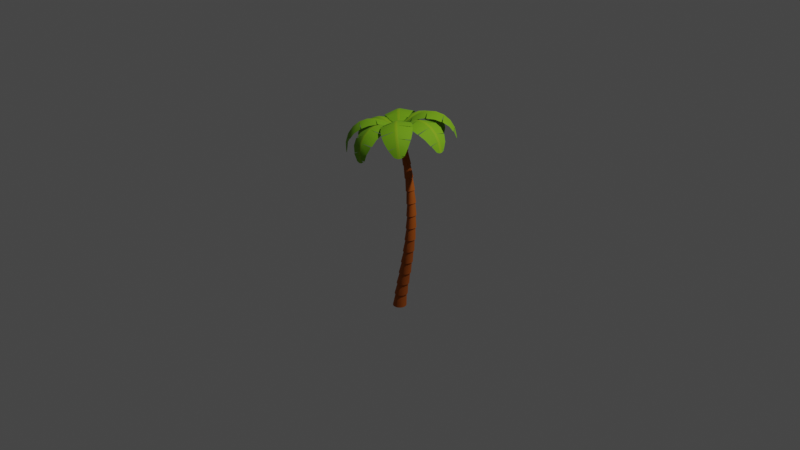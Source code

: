 # Source: palm-tree.blend  (saved by Blender 2.83.20; exported with 4.5.12 LTS)
import bpy
from mathutils import Matrix  # noqa: F401  (used for matrix-valued properties, if any)

bpy.ops.wm.read_factory_settings(use_empty=True)
scene = bpy.context.scene
scene.name = 'Scene'

# ---- collections
col_collection = bpy.data.collections.new('Collection'); scene.collection.children.link(col_collection)
col_palm_tree = bpy.data.collections.new('Palm Tree'); scene.collection.children.link(col_palm_tree)
col_leaves = bpy.data.collections.new('Leaves'); col_palm_tree.children.link(col_leaves)

# ---- materials (node trees are filled in below, after node groups)
mat_material_001 = bpy.data.materials.new('Material.001')
mat_material_001.use_transparent_shadow = False
mat_material_002 = bpy.data.materials.new('Material.002')
mat_material_002.use_transparent_shadow = False
mat_material_003 = bpy.data.materials.new('Material.003')
mat_material_003.use_transparent_shadow = False

# ---- node groups
ng_auto_smooth = bpy.data.node_groups.new('Auto Smooth', 'GeometryNodeTree')
_s = ng_auto_smooth.interface.new_socket(name='Geometry', in_out='OUTPUT', socket_type='NodeSocketGeometry')
_s = ng_auto_smooth.interface.new_socket(name='Geometry', in_out='INPUT', socket_type='NodeSocketGeometry')
_s = ng_auto_smooth.interface.new_socket(name='Angle', in_out='INPUT', socket_type='NodeSocketFloat')
_s.subtype = 'ANGLE'
_s.min_value = 0.0
_s.max_value = 3.142
ng_auto_smooth.is_modifier = True
_N = ng_auto_smooth.nodes; _L = ng_auto_smooth.links
n0 = _N.new('NodeGroupOutput'); n0.name = 'Group Output'; n0.location = (480, -100)
n1 = _N.new('NodeGroupInput'); n1.name = 'Group Input'; n1.location = (-420, -300)
n2 = _N.new('NodeGroupInput'); n2.name = 'Group Input.001'; n2.location = (-60, -100)
n3 = _N.new('GeometryNodeSetShadeSmooth'); n3.name = 'Set Shade Smooth'; n3.location = (120, -100)
n3.domain = 'EDGE'
n4 = _N.new('GeometryNodeSetShadeSmooth'); n4.name = 'Set Shade Smooth.001'; n4.location = (300, -100)
n5 = _N.new('GeometryNodeInputMeshEdgeAngle'); n5.name = 'Edge Angle'; n5.location = (-420, -220)
n6 = _N.new('GeometryNodeInputEdgeSmooth'); n6.name = 'Is Edge Smooth'; n6.location = (-60, -160)
n7 = _N.new('GeometryNodeInputShadeSmooth'); n7.name = 'Is Face Smooth'; n7.location = (-240, -340)
n8 = _N.new('FunctionNodeBooleanMath'); n8.name = 'Boolean Math'; n8.location = (-60, -220)
n9 = _N.new('FunctionNodeCompare'); n9.name = 'Compare'; n9.location = (-240, -180)
n9.operation = 'LESS_EQUAL'
_L.new(n5.outputs[0], n9.inputs[0])
_L.new(n4.outputs[0], n0.inputs[0])
_L.new(n1.outputs[1], n9.inputs[1])
_L.new(n9.outputs[0], n8.inputs[0])
_L.new(n7.outputs[0], n8.inputs[1])
_L.new(n2.outputs[0], n3.inputs[0])
_L.new(n6.outputs[0], n3.inputs[1])
_L.new(n3.outputs[0], n4.inputs[0])
_L.new(n8.outputs[0], n3.inputs[2])
n0.is_active_output = True

# ---- material node trees
mat_material_001.use_nodes = True; mat_material_001.node_tree.nodes.clear()
_N = mat_material_001.node_tree.nodes; _L = mat_material_001.node_tree.links
n0 = _N.new('ShaderNodeBsdfPrincipled'); n0.name = 'Principled BSDF'; n0.location = (10, 300)
n0.distribution = 'GGX'
n0.subsurface_method = 'BURLEY'
n0.inputs[0].default_value = (0.4109, 0.08994, 0.0, 1.0)
n0.inputs[2].default_value = 0.8212
n0.inputs[3].default_value = 1.45
n0.inputs[27].default_value = (0.0, 0.0, 0.0, 1.0)
n0.inputs[28].default_value = 1.0
n1 = _N.new('ShaderNodeOutputMaterial'); n1.name = 'Material Output'; n1.location = (300, 300)
_L.new(n0.outputs[0], n1.inputs[0])
n1.is_active_output = True
mat_material_002.use_nodes = True; mat_material_002.node_tree.nodes.clear()
_N = mat_material_002.node_tree.nodes; _L = mat_material_002.node_tree.links
n0 = _N.new('ShaderNodeBsdfPrincipled'); n0.name = 'Principled BSDF'; n0.location = (10, 300)
n0.distribution = 'GGX'
n0.subsurface_method = 'BURLEY'
n0.inputs[0].default_value = (0.1839, 0.4292, 0.001301, 1.0)
n0.inputs[2].default_value = 0.8333
n0.inputs[3].default_value = 1.45
n0.inputs[27].default_value = (0.0, 0.0, 0.0, 1.0)
n0.inputs[28].default_value = 1.0
n1 = _N.new('ShaderNodeOutputMaterial'); n1.name = 'Material Output'; n1.location = (300, 300)
_L.new(n0.outputs[0], n1.inputs[0])
n1.is_active_output = True
mat_material_003.use_nodes = True; mat_material_003.node_tree.nodes.clear()
_N = mat_material_003.node_tree.nodes; _L = mat_material_003.node_tree.links
n0 = _N.new('ShaderNodeBsdfPrincipled'); n0.name = 'Principled BSDF'; n0.location = (10, 300)
n0.distribution = 'GGX'
n0.subsurface_method = 'BURLEY'
n0.inputs[0].default_value = (0.2412, 0.448, 0.001085, 1.0)
n0.inputs[2].default_value = 0.7889
n0.inputs[3].default_value = 1.45
n0.inputs[27].default_value = (0.0, 0.0, 0.0, 1.0)
n0.inputs[28].default_value = 1.0
n1 = _N.new('ShaderNodeOutputMaterial'); n1.name = 'Material Output'; n1.location = (300, 300)
_L.new(n0.outputs[0], n1.inputs[0])
n1.is_active_output = True

# ---- world
world_world = bpy.data.worlds.new('World'); scene.world = world_world
world_world.use_nodes = True; world_world.node_tree.nodes.clear()
_N = world_world.node_tree.nodes; _L = world_world.node_tree.links
n0 = _N.new('ShaderNodeOutputWorld'); n0.name = 'World Output'; n0.location = (300, 300)
n1 = _N.new('ShaderNodeBackground'); n1.name = 'Background'; n1.location = (10, 300)
n1.inputs[0].default_value = (0.05088, 0.05088, 0.05088, 1.0)
_L.new(n1.outputs[0], n0.inputs[0])
n0.is_active_output = True
world_world.color = (0.05088, 0.05088, 0.05088)
world_world.use_sun_shadow = False
world_world.sun_shadow_jitter_overblur = 0.0

# ---- cameras
cam_camera = bpy.data.cameras.new('Camera')
cam_camera.clip_end = 100.0
cam_camera.ortho_scale = 7.314

# ---- lights
light_light = bpy.data.lights.new('Light', 'POINT')
light_light.transmission_factor = 0.0
light_light.energy = 1000.0
light_light.shadow_soft_size = 0.1
light_light.shadow_maximum_resolution = 0.006
light_light.use_absolute_resolution = True

# ---- meshes
me_cylinder_001 = bpy.data.meshes.new('Cylinder.001')
me_cylinder_001.from_pydata([(0.1146, 1.0, -1.0), (6.287e-08, 0.3481, 1.0), (0.4973, 0.9239, -0.9999), (0.1264, 0.3216, 1.003), (0.8217, 0.7071, -0.9998), (0.2335, 0.2461, 1.006), (1.038, 0.3827, -0.9997), (0.305, 0.1332, 1.007), (1.115, -4.371e-08, -0.9997), (0.3302, -9.677e-09, 1.008), (1.038, -0.3827, -0.9997), (0.305, -0.1332, 1.007), (0.8217, -0.7071, -0.9998), (0.2335, -0.2461, 1.006), (0.4973, -0.9239, -0.9999), (0.1264, -0.3216, 1.003), (0.1146, -1.0, -1.0), (1.127e-07, -0.3481, 1.0), (-0.2681, -0.9239, -1.0), (-0.1264, -0.3216, 0.997), (-0.5925, -0.7071, -1.0), (-0.2335, -0.2461, 0.9944), (-0.8093, -0.3827, -1.0), (-0.305, -0.1332, 0.9927), (-0.8854, 1.192e-08, -1.0), (-0.3302, 9.688e-09, 0.9921), (-0.8093, 0.3827, -1.0), (-0.305, 0.1332, 0.9927), (-0.5925, 0.7071, -1.0), (-0.2335, 0.2461, 0.9944), (-0.2681, 0.9239, -1.0), (-0.1264, 0.3216, 0.997), (0.4226, 0.9606, -0.85), (0.4134, 0.8104, -0.8539), (0.7926, 0.9255, -0.7159), (0.7817, 0.7811, -0.7199), (1.199, 0.8905, -0.5812), (1.188, 0.7517, -0.5852), (1.599, 0.8554, -0.4457), (1.589, 0.7224, -0.4497), (1.954, 0.8203, -0.3094), (1.945, 0.6931, -0.3134), (2.234, 0.7852, -0.1727), (2.227, 0.6638, -0.1767), (2.416, 0.7502, -0.03583), (2.412, 0.6344, -0.03984), (2.484, 0.7151, 0.1006), (2.484, 0.6051, 0.0966), (2.429, 0.68, 0.2361), (2.433, 0.5758, 0.2321), (2.251, 0.6449, 0.3701), (2.259, 0.5465, 0.3662), (1.955, 0.6099, 0.5025), (1.966, 0.5171, 0.4986), (1.553, 0.5748, 0.633), (1.566, 0.4878, 0.6292), (1.063, 0.5397, 0.7617), (1.079, 0.4585, 0.7579), (0.5113, 0.5046, 0.889), (0.5281, 0.4292, 0.8853), (0.6841, 0.3965, 0.889), (0.6946, 0.4662, 0.8934), (1.246, 0.4236, 0.7618), (1.26, 0.4986, 0.7662), (1.745, 0.4507, 0.6331), (1.763, 0.531, 0.6376), (2.156, 0.4778, 0.5025), (2.18, 0.5634, 0.507), (2.461, 0.5049, 0.37), (2.49, 0.5958, 0.3745), (2.648, 0.532, 0.2356), (2.683, 0.6283, 0.2402), (2.711, 0.5591, 0.09981), (2.752, 0.6607, 0.1044), (2.652, 0.5861, -0.03698), (2.699, 0.6931, -0.03243), (2.479, 0.6132, -0.1742), (2.531, 0.7255, -0.1697), (2.209, 0.6403, -0.3114), (2.266, 0.7579, -0.307), (1.864, 0.6674, -0.4481), (1.925, 0.7903, -0.4438), (1.476, 0.6945, -0.5841), (1.54, 0.8227, -0.5799), (1.08, 0.7216, -0.7192), (1.147, 0.8551, -0.7151), (0.7235, 0.7487, -0.8535), (0.7902, 0.8875, -0.8495), (0.8163, 0.3035, 0.8921), (0.8501, 0.3568, 0.897), (1.388, 0.3242, 0.765), (1.427, 0.3816, 0.77), (1.896, 0.3449, 0.6363), (1.942, 0.4064, 0.6414), (2.318, 0.3657, 0.5057), (2.37, 0.4312, 0.5109), (2.633, 0.3864, 0.3731), (2.693, 0.456, 0.3783), (2.83, 0.4071, 0.2386), (2.898, 0.4808, 0.2437), (2.904, 0.4279, 0.1025), (2.98, 0.5056, 0.1076), (2.855, 0.4486, -0.03456), (2.939, 0.5304, -0.02956), (2.693, 0.4694, -0.1721), (2.784, 0.5552, -0.1673), (2.432, 0.4901, -0.3097), (2.531, 0.58, -0.305), (2.098, 0.5108, -0.4468), (2.202, 0.6048, -0.4422), (1.719, 0.5316, -0.5831), (1.828, 0.6296, -0.5788), (1.334, 0.5523, -0.7186), (1.447, 0.6544, -0.7144), (0.9864, 0.573, -0.8532), (1.102, 0.6792, -0.8492), (0.9046, 0.1642, 0.8942), (0.954, 0.1931, 0.8995), (1.482, 0.1755, 0.7672), (1.538, 0.2065, 0.7726), (1.998, 0.1867, 0.6385), (2.061, 0.22, 0.644), (2.425, 0.1979, 0.5079), (2.497, 0.2334, 0.5135), (2.748, 0.2091, 0.3752), (2.828, 0.2468, 0.3808), (2.952, 0.2203, 0.2406), (3.042, 0.2602, 0.2461), (3.032, 0.2316, 0.1044), (3.132, 0.2737, 0.1098), (2.991, 0.2428, -0.03294), (3.099, 0.2871, -0.02763), (2.835, 0.254, -0.1708), (2.952, 0.3005, -0.1656), (2.582, 0.2652, -0.3086), (2.707, 0.3139, -0.3036), (2.254, 0.2765, -0.4459), (2.387, 0.3273, -0.4412), (1.882, 0.2877, -0.5825), (2.021, 0.3408, -0.578), (1.503, 0.2989, -0.7182), (1.647, 0.3542, -0.7139), (1.162, 0.3101, -0.853), (1.31, 0.3676, -0.8489), (0.9356, -1.186e-08, 0.8949), (0.9904, -1.588e-08, 0.9004), (1.516, -1.595e-08, 0.7679), (1.577, -1.785e-08, 0.7735), (2.033, -1.454e-08, 0.6393), (2.103, -1.983e-08, 0.6449), (2.463, -1.68e-08, 0.5087), (2.542, -2.18e-08, 0.5144), (2.788, -1.967e-08, 0.3759), (2.876, -2.377e-08, 0.3816), (2.995, -2.253e-08, 0.2413), (3.092, -2.574e-08, 0.2469), (3.078, -2.479e-08, 0.105), (3.185, -2.771e-08, 0.1105), (3.038, -2.766e-08, -0.03237), (3.155, -2.968e-08, -0.02696), (2.885, -2.809e-08, -0.1703), (3.012, -3.165e-08, -0.165), (2.634, -3.157e-08, -0.3082), (2.769, -3.362e-08, -0.3031), (2.309, -3.138e-08, -0.4456), (2.452, -3.559e-08, -0.4408), (1.939, -3.242e-08, -0.5823), (2.089, -3.756e-08, -0.5777), (1.562, -3.284e-08, -0.7181), (1.718, -3.953e-08, -0.7137), (1.224, -3.327e-08, -0.853), (1.383, -4.15e-08, -0.8488), (0.9046, -0.1642, 0.8942), (0.954, -0.1931, 0.8995), (1.482, -0.1755, 0.7672), (1.538, -0.2065, 0.7726), (1.998, -0.1867, 0.6385), (2.061, -0.22, 0.644), (2.425, -0.1979, 0.5079), (2.497, -0.2334, 0.5135), (2.748, -0.2091, 0.3752), (2.828, -0.2468, 0.3808), (2.952, -0.2203, 0.2406), (3.042, -0.2602, 0.2461), (3.032, -0.2316, 0.1044), (3.132, -0.2737, 0.1098), (2.991, -0.2428, -0.03294), (3.099, -0.2871, -0.02763), (2.835, -0.254, -0.1708), (2.952, -0.3005, -0.1656), (2.582, -0.2652, -0.3086), (2.707, -0.3139, -0.3036), (2.254, -0.2765, -0.4459), (2.387, -0.3273, -0.4412), (1.882, -0.2877, -0.5825), (2.021, -0.3408, -0.578), (1.503, -0.2989, -0.7182), (1.647, -0.3542, -0.7139), (1.162, -0.3101, -0.853), (1.31, -0.3676, -0.8489), (0.8163, -0.3035, 0.8921), (0.8501, -0.3568, 0.897), (1.388, -0.3242, 0.765), (1.427, -0.3816, 0.77), (1.896, -0.3449, 0.6363), (1.942, -0.4064, 0.6414), (2.318, -0.3657, 0.5057), (2.37, -0.4312, 0.5109), (2.633, -0.3864, 0.3731), (2.693, -0.456, 0.3783), (2.83, -0.4071, 0.2386), (2.898, -0.4808, 0.2437), (2.904, -0.4279, 0.1025), (2.98, -0.5056, 0.1076), (2.855, -0.4486, -0.03456), (2.939, -0.5304, -0.02956), (2.693, -0.4694, -0.1721), (2.784, -0.5552, -0.1673), (2.432, -0.4901, -0.3097), (2.531, -0.58, -0.305), (2.098, -0.5108, -0.4468), (2.202, -0.6048, -0.4422), (1.719, -0.5316, -0.5831), (1.828, -0.6296, -0.5788), (1.334, -0.5523, -0.7186), (1.447, -0.6544, -0.7144), (0.9864, -0.573, -0.8532), (1.102, -0.6792, -0.8492), (0.6841, -0.3965, 0.889), (0.6946, -0.4662, 0.8934), (1.246, -0.4236, 0.7618), (1.26, -0.4986, 0.7662), (1.745, -0.4507, 0.6331), (1.763, -0.531, 0.6376), (2.156, -0.4778, 0.5025), (2.18, -0.5634, 0.507), (2.461, -0.5049, 0.37), (2.49, -0.5958, 0.3745), (2.648, -0.532, 0.2356), (2.683, -0.6283, 0.2402), (2.711, -0.5591, 0.09981), (2.752, -0.6607, 0.1044), (2.652, -0.5861, -0.03698), (2.699, -0.6931, -0.03243), (2.479, -0.6132, -0.1742), (2.531, -0.7255, -0.1697), (2.209, -0.6403, -0.3114), (2.266, -0.7579, -0.307), (1.864, -0.6674, -0.4481), (1.925, -0.7903, -0.4438), (1.476, -0.6945, -0.5841), (1.54, -0.8227, -0.5799), (1.08, -0.7216, -0.7192), (1.147, -0.8551, -0.7151), (0.7235, -0.7487, -0.8535), (0.7902, -0.8875, -0.8495), (0.5281, -0.4292, 0.8853), (0.5113, -0.5046, 0.889), (1.079, -0.4585, 0.7579), (1.063, -0.5397, 0.7617), (1.566, -0.4878, 0.6292), (1.553, -0.5748, 0.633), (1.966, -0.5171, 0.4986), (1.955, -0.6099, 0.5025), (2.259, -0.5465, 0.3662), (2.251, -0.6449, 0.3701), (2.433, -0.5758, 0.2321), (2.429, -0.68, 0.2361), (2.484, -0.6051, 0.0966), (2.484, -0.7151, 0.1006), (2.412, -0.6344, -0.03984), (2.416, -0.7502, -0.03583), (2.227, -0.6638, -0.1767), (2.234, -0.7852, -0.1727), (1.945, -0.6931, -0.3134), (1.954, -0.8203, -0.3094), (1.589, -0.7224, -0.4497), (1.599, -0.8554, -0.4457), (1.188, -0.7517, -0.5852), (1.199, -0.8905, -0.5812), (0.7817, -0.7811, -0.7199), (0.7926, -0.9255, -0.7159), (0.4134, -0.8104, -0.8539), (0.4226, -0.9606, -0.85), (0.3722, -0.3965, 0.8816), (0.3279, -0.4662, 0.8847), (0.9117, -0.4236, 0.7541), (0.8667, -0.4986, 0.7572), (1.388, -0.4507, 0.6253), (1.342, -0.531, 0.6284), (1.775, -0.4778, 0.4948), (1.73, -0.5634, 0.498), (2.056, -0.5049, 0.3625), (2.012, -0.5958, 0.3658), (2.218, -0.532, 0.2286), (2.176, -0.6283, 0.2319), (2.257, -0.5591, 0.09338), (2.215, -0.6607, 0.09677), (2.173, -0.5861, -0.04269), (2.132, -0.6931, -0.03923), (1.976, -0.6132, -0.1791), (1.936, -0.7255, -0.1756), (1.681, -0.6403, -0.3154), (1.642, -0.7579, -0.3118), (1.313, -0.6674, -0.4512), (1.273, -0.7903, -0.4475), (0.901, -0.6945, -0.5863), (0.8592, -0.8227, -0.5825), (0.483, -0.7216, -0.7206), (0.4386, -0.8551, -0.7168), (0.1033, -0.7487, -0.8543), (0.05504, -0.8875, -0.8504), (0.24, -0.3035, 0.8785), (0.1724, -0.3568, 0.881), (0.77, -0.3242, 0.7509), (0.6999, -0.3816, 0.7533), (1.236, -0.3449, 0.622), (1.164, -0.4064, 0.6245), (1.614, -0.3657, 0.4915), (1.54, -0.4312, 0.4941), (1.884, -0.3864, 0.3594), (1.809, -0.456, 0.362), (2.036, -0.4071, 0.2256), (1.96, -0.4808, 0.2284), (2.064, -0.4279, 0.09066), (1.988, -0.5056, 0.09354), (1.97, -0.4486, -0.04512), (1.892, -0.5304, -0.04211), (1.762, -0.4694, -0.1812), (1.684, -0.5552, -0.1781), (1.458, -0.4901, -0.3171), (1.377, -0.58, -0.3138), (1.079, -0.5108, -0.4525), (0.996, -0.6048, -0.4491), (0.6574, -0.5316, -0.5872), (0.5707, -0.6296, -0.5837), (0.2297, -0.5523, -0.7212), (0.1385, -0.6544, -0.7175), (-0.1595, -0.573, -0.8546), (-0.2566, -0.6792, -0.8508), (0.1516, -0.1642, 0.8764), (0.06857, -0.1931, 0.8785), (0.6754, -0.1755, 0.7487), (0.5885, -0.2065, 0.7508), (1.135, -0.1867, 0.6198), (1.045, -0.22, 0.6219), (1.506, -0.1979, 0.4894), (1.413, -0.2334, 0.4915), (1.769, -0.2091, 0.3573), (1.674, -0.2468, 0.3595), (1.914, -0.2203, 0.2237), (1.817, -0.2602, 0.226), (1.935, -0.2316, 0.08884), (1.836, -0.2737, 0.09138), (1.834, -0.2428, -0.04674), (1.732, -0.2871, -0.04403), (1.62, -0.254, -0.1826), (1.515, -0.3005, -0.1797), (1.308, -0.2652, -0.3183), (1.2, -0.3139, -0.3152), (0.9232, -0.2765, -0.4534), (0.8112, -0.3273, -0.4502), (0.4947, -0.2877, -0.5879), (0.378, -0.3408, -0.5844), (0.0605, -0.2989, -0.7216), (-0.06202, -0.3542, -0.718), (-0.3352, -0.3101, -0.8548), (-0.4648, -0.3676, -0.851), (0.1206, 1.202e-08, 0.8756), (0.0321, 1.219e-08, 0.8777), (0.6421, 9.563e-09, 0.7479), (0.5493, 1.217e-08, 0.7499), (1.099, 1.26e-08, 0.619), (1.003, 1.215e-08, 0.621), (1.468, 1.197e-08, 0.4886), (1.368, 1.214e-08, 0.4906), (1.729, 1.074e-08, 0.3565), (1.627, 1.212e-08, 0.3587), (1.872, 9.5e-09, 0.223), (1.766, 1.21e-08, 0.2252), (1.89, 8.874e-09, 0.0882), (1.782, 1.208e-08, 0.09062), (1.787, 7.637e-09, -0.0473), (1.676, 1.206e-08, -0.04471), (1.57, 8.842e-09, -0.1831), (1.456, 1.204e-08, -0.1803), (1.256, 6.995e-09, -0.3187), (1.138, 1.202e-08, -0.3157), (0.8683, 8.811e-09, -0.4537), (0.7463, 1.2e-08, -0.4505), (0.4376, 9.405e-09, -0.5881), (0.3103, 1.198e-08, -0.5847), (0.001073, 1.061e-08, -0.7217), (-0.1324, 1.197e-08, -0.7181), (-0.3969, 1.182e-08, -0.8548), (-0.5379, 1.195e-08, -0.8511), (0.1516, 0.1642, 0.8764), (0.06857, 0.1931, 0.8785), (0.6754, 0.1755, 0.7487), (0.5885, 0.2065, 0.7508), (1.135, 0.1867, 0.6198), (1.045, 0.22, 0.6219), (1.506, 0.1979, 0.4894), (1.413, 0.2334, 0.4915), (1.769, 0.2091, 0.3573), (1.674, 0.2468, 0.3595), (1.914, 0.2203, 0.2237), (1.817, 0.2602, 0.226), (1.935, 0.2316, 0.08884), (1.836, 0.2737, 0.09138), (1.834, 0.2428, -0.04674), (1.732, 0.2871, -0.04403), (1.62, 0.254, -0.1826), (1.515, 0.3005, -0.1797), (1.308, 0.2652, -0.3183), (1.2, 0.3139, -0.3152), (0.9232, 0.2765, -0.4534), (0.8112, 0.3273, -0.4502), (0.4947, 0.2877, -0.5879), (0.378, 0.3408, -0.5844), (0.0605, 0.2989, -0.7216), (-0.06202, 0.3542, -0.718), (-0.3352, 0.3101, -0.8548), (-0.4648, 0.3676, -0.851), (0.24, 0.3035, 0.8785), (0.1724, 0.3568, 0.881), (0.77, 0.3242, 0.7509), (0.6999, 0.3816, 0.7533), (1.236, 0.3449, 0.622), (1.164, 0.4064, 0.6245), (1.614, 0.3657, 0.4915), (1.54, 0.4312, 0.4941), (1.884, 0.3864, 0.3594), (1.809, 0.456, 0.362), (2.036, 0.4071, 0.2256), (1.96, 0.4808, 0.2284), (2.064, 0.4279, 0.09066), (1.988, 0.5056, 0.09354), (1.97, 0.4486, -0.04512), (1.892, 0.5304, -0.04211), (1.762, 0.4694, -0.1812), (1.684, 0.5552, -0.1781), (1.458, 0.4901, -0.3171), (1.377, 0.58, -0.3138), (1.079, 0.5108, -0.4525), (0.996, 0.6048, -0.4491), (0.6574, 0.5316, -0.5872), (0.5707, 0.6296, -0.5837), (0.2297, 0.5523, -0.7212), (0.1385, 0.6544, -0.7175), (-0.1595, 0.573, -0.8546), (-0.2566, 0.6792, -0.8508), (0.3722, 0.3965, 0.8816), (0.3279, 0.4662, 0.8847), (0.9117, 0.4236, 0.7541), (0.8667, 0.4986, 0.7572), (1.388, 0.4507, 0.6253), (1.342, 0.531, 0.6284), (1.775, 0.4778, 0.4948), (1.73, 0.5634, 0.498), (2.056, 0.5049, 0.3625), (2.012, 0.5958, 0.3658), (2.218, 0.532, 0.2286), (2.176, 0.6283, 0.2319), (2.257, 0.5591, 0.09338), (2.215, 0.6607, 0.09677), (2.173, 0.5861, -0.04269), (2.132, 0.6931, -0.03923), (1.976, 0.6132, -0.1791), (1.936, 0.7255, -0.1756), (1.681, 0.6403, -0.3154), (1.642, 0.7579, -0.3118), (1.313, 0.6674, -0.4512), (1.273, 0.7903, -0.4475), (0.901, 0.6945, -0.5863), (0.8592, 0.8227, -0.5825), (0.483, 0.7216, -0.7206), (0.4386, 0.8551, -0.7168), (0.1033, 0.7487, -0.8543), (0.05504, 0.8875, -0.8504)], [], [(61, 3, 5, 89), (63, 60, 88, 91), (91, 88, 116, 119), (119, 116, 144, 147), (147, 144, 172, 175), (175, 172, 200, 203), (203, 200, 228, 231), (231, 228, 256, 259), (259, 256, 284, 287), (287, 284, 312, 315), (315, 312, 340, 343), (343, 340, 368, 371), (371, 368, 396, 399), (399, 396, 424, 427), (3, 1, 31, 29, 27, 25, 23, 21, 19, 17, 15, 13, 11, 9, 7, 5), (427, 424, 452, 455), (58, 1, 3, 61), (0, 2, 4, 6, 8, 10, 12, 14, 16, 18, 20, 22, 24, 26, 28, 30), (32, 35, 84, 87), (34, 37, 82, 85), (36, 39, 80, 83), (38, 41, 78, 81), (40, 43, 76, 79), (42, 45, 74, 77), (44, 47, 72, 75), (46, 49, 70, 73), (48, 51, 68, 71), (50, 53, 66, 69), (52, 55, 64, 67), (54, 57, 62, 65), (56, 59, 60, 63), (453, 31, 1, 58), (28, 450, 478, 30), (451, 448, 476, 479), (449, 446, 474, 477), (447, 444, 472, 475), (445, 442, 470, 473), (443, 440, 468, 471), (441, 438, 466, 469), (439, 436, 464, 467), (437, 434, 462, 465), (435, 432, 460, 463), (433, 430, 458, 461), (431, 428, 456, 459), (429, 426, 454, 457), (425, 29, 31, 453), (26, 422, 450, 28), (423, 420, 448, 451), (421, 418, 446, 449), (419, 416, 444, 447), (417, 414, 442, 445), (415, 412, 440, 443), (413, 410, 438, 441), (411, 408, 436, 439), (409, 406, 434, 437), (407, 404, 432, 435), (405, 402, 430, 433), (403, 400, 428, 431), (401, 398, 426, 429), (397, 27, 29, 425), (24, 394, 422, 26), (395, 392, 420, 423), (393, 390, 418, 421), (391, 388, 416, 419), (389, 386, 414, 417), (387, 384, 412, 415), (385, 382, 410, 413), (383, 380, 408, 411), (381, 378, 406, 409), (379, 376, 404, 407), (377, 374, 402, 405), (375, 372, 400, 403), (373, 370, 398, 401), (369, 25, 27, 397), (22, 366, 394, 24), (367, 364, 392, 395), (365, 362, 390, 393), (363, 360, 388, 391), (361, 358, 386, 389), (359, 356, 384, 387), (357, 354, 382, 385), (355, 352, 380, 383), (353, 350, 378, 381), (351, 348, 376, 379), (349, 346, 374, 377), (347, 344, 372, 375), (345, 342, 370, 373), (341, 23, 25, 369), (20, 338, 366, 22), (339, 336, 364, 367), (337, 334, 362, 365), (335, 332, 360, 363), (333, 330, 358, 361), (331, 328, 356, 359), (329, 326, 354, 357), (327, 324, 352, 355), (325, 322, 350, 353), (323, 320, 348, 351), (321, 318, 346, 349), (319, 316, 344, 347), (317, 314, 342, 345), (313, 21, 23, 341), (18, 310, 338, 20), (311, 308, 336, 339), (309, 306, 334, 337), (307, 304, 332, 335), (305, 302, 330, 333), (303, 300, 328, 331), (301, 298, 326, 329), (299, 296, 324, 327), (297, 294, 322, 325), (295, 292, 320, 323), (293, 290, 318, 321), (291, 288, 316, 319), (289, 286, 314, 317), (285, 19, 21, 313), (16, 282, 310, 18), (283, 280, 308, 311), (281, 278, 306, 309), (279, 276, 304, 307), (277, 274, 302, 305), (275, 272, 300, 303), (273, 270, 298, 301), (271, 268, 296, 299), (269, 266, 294, 297), (267, 264, 292, 295), (265, 262, 290, 293), (263, 260, 288, 291), (261, 258, 286, 289), (257, 17, 19, 285), (14, 254, 282, 16), (255, 252, 280, 283), (253, 250, 278, 281), (251, 248, 276, 279), (249, 246, 274, 277), (247, 244, 272, 275), (245, 242, 270, 273), (243, 240, 268, 271), (241, 238, 266, 269), (239, 236, 264, 267), (237, 234, 262, 265), (235, 232, 260, 263), (233, 230, 258, 261), (229, 15, 17, 257), (12, 226, 254, 14), (227, 224, 252, 255), (225, 222, 250, 253), (223, 220, 248, 251), (221, 218, 246, 249), (219, 216, 244, 247), (217, 214, 242, 245), (215, 212, 240, 243), (213, 210, 238, 241), (211, 208, 236, 239), (209, 206, 234, 237), (207, 204, 232, 235), (205, 202, 230, 233), (201, 13, 15, 229), (10, 198, 226, 12), (199, 196, 224, 227), (197, 194, 222, 225), (195, 192, 220, 223), (193, 190, 218, 221), (191, 188, 216, 219), (189, 186, 214, 217), (187, 184, 212, 215), (185, 182, 210, 213), (183, 180, 208, 211), (181, 178, 206, 209), (179, 176, 204, 207), (177, 174, 202, 205), (173, 11, 13, 201), (8, 170, 198, 10), (171, 168, 196, 199), (169, 166, 194, 197), (167, 164, 192, 195), (165, 162, 190, 193), (163, 160, 188, 191), (161, 158, 186, 189), (159, 156, 184, 187), (157, 154, 182, 185), (155, 152, 180, 183), (153, 150, 178, 181), (151, 148, 176, 179), (149, 146, 174, 177), (145, 9, 11, 173), (6, 142, 170, 8), (143, 140, 168, 171), (141, 138, 166, 169), (139, 136, 164, 167), (137, 134, 162, 165), (135, 132, 160, 163), (133, 130, 158, 161), (131, 128, 156, 159), (129, 126, 154, 157), (127, 124, 152, 155), (125, 122, 150, 153), (123, 120, 148, 151), (121, 118, 146, 149), (117, 7, 9, 145), (4, 114, 142, 6), (115, 112, 140, 143), (113, 110, 138, 141), (111, 108, 136, 139), (109, 106, 134, 137), (107, 104, 132, 135), (105, 102, 130, 133), (103, 100, 128, 131), (101, 98, 126, 129), (99, 96, 124, 127), (97, 94, 122, 125), (95, 92, 120, 123), (93, 90, 118, 121), (89, 5, 7, 117), (2, 86, 114, 4), (87, 84, 112, 115), (85, 82, 110, 113), (83, 80, 108, 111), (81, 78, 106, 109), (79, 76, 104, 107), (77, 74, 102, 105), (75, 72, 100, 103), (73, 70, 98, 101), (71, 68, 96, 99), (69, 66, 94, 97), (67, 64, 92, 95), (65, 62, 90, 93), (30, 478, 33, 0), (479, 476, 35, 32), (477, 474, 37, 34), (475, 472, 39, 36), (473, 470, 41, 38), (471, 468, 43, 40), (469, 466, 45, 42), (467, 464, 47, 44), (465, 462, 49, 46), (463, 460, 51, 48), (461, 458, 53, 50), (459, 456, 55, 52), (457, 454, 57, 54), (455, 452, 59, 56), (479, 32, 33, 478), (477, 34, 35, 476), (475, 36, 37, 474), (473, 38, 39, 472), (471, 40, 41, 470), (469, 42, 43, 468), (467, 44, 45, 466), (465, 46, 47, 464), (463, 48, 49, 462), (461, 50, 51, 460), (459, 52, 53, 458), (457, 54, 55, 456), (455, 56, 57, 454), (453, 58, 59, 452), (451, 479, 478, 450), (449, 477, 476, 448), (447, 475, 474, 446), (445, 473, 472, 444), (443, 471, 470, 442), (441, 469, 468, 440), (439, 467, 466, 438), (437, 465, 464, 436), (435, 463, 462, 434), (433, 461, 460, 432), (431, 459, 458, 430), (429, 457, 456, 428), (427, 455, 454, 426), (425, 453, 452, 424), (423, 451, 450, 422), (421, 449, 448, 420), (419, 447, 446, 418), (417, 445, 444, 416), (415, 443, 442, 414), (413, 441, 440, 412), (411, 439, 438, 410), (409, 437, 436, 408), (407, 435, 434, 406), (405, 433, 432, 404), (403, 431, 430, 402), (401, 429, 428, 400), (399, 427, 426, 398), (397, 425, 424, 396), (395, 423, 422, 394), (393, 421, 420, 392), (391, 419, 418, 390), (389, 417, 416, 388), (387, 415, 414, 386), (385, 413, 412, 384), (383, 411, 410, 382), (381, 409, 408, 380), (379, 407, 406, 378), (377, 405, 404, 376), (375, 403, 402, 374), (373, 401, 400, 372), (371, 399, 398, 370), (369, 397, 396, 368), (367, 395, 394, 366), (365, 393, 392, 364), (363, 391, 390, 362), (361, 389, 388, 360), (359, 387, 386, 358), (357, 385, 384, 356), (355, 383, 382, 354), (353, 381, 380, 352), (351, 379, 378, 350), (349, 377, 376, 348), (347, 375, 374, 346), (345, 373, 372, 344), (343, 371, 370, 342), (341, 369, 368, 340), (339, 367, 366, 338), (337, 365, 364, 336), (335, 363, 362, 334), (333, 361, 360, 332), (331, 359, 358, 330), (329, 357, 356, 328), (327, 355, 354, 326), (325, 353, 352, 324), (323, 351, 350, 322), (321, 349, 348, 320), (319, 347, 346, 318), (317, 345, 344, 316), (315, 343, 342, 314), (313, 341, 340, 312), (311, 339, 338, 310), (309, 337, 336, 308), (307, 335, 334, 306), (305, 333, 332, 304), (303, 331, 330, 302), (301, 329, 328, 300), (299, 327, 326, 298), (297, 325, 324, 296), (295, 323, 322, 294), (293, 321, 320, 292), (291, 319, 318, 290), (289, 317, 316, 288), (287, 315, 314, 286), (285, 313, 312, 284), (283, 311, 310, 282), (281, 309, 308, 280), (279, 307, 306, 278), (277, 305, 304, 276), (275, 303, 302, 274), (273, 301, 300, 272), (271, 299, 298, 270), (269, 297, 296, 268), (267, 295, 294, 266), (265, 293, 292, 264), (263, 291, 290, 262), (261, 289, 288, 260), (259, 287, 286, 258), (257, 285, 284, 256), (255, 283, 282, 254), (253, 281, 280, 252), (251, 279, 278, 250), (249, 277, 276, 248), (247, 275, 274, 246), (245, 273, 272, 244), (243, 271, 270, 242), (241, 269, 268, 240), (239, 267, 266, 238), (237, 265, 264, 236), (235, 263, 262, 234), (233, 261, 260, 232), (231, 259, 258, 230), (229, 257, 256, 228), (227, 255, 254, 226), (225, 253, 252, 224), (223, 251, 250, 222), (221, 249, 248, 220), (219, 247, 246, 218), (217, 245, 244, 216), (215, 243, 242, 214), (213, 241, 240, 212), (211, 239, 238, 210), (209, 237, 236, 208), (207, 235, 234, 206), (205, 233, 232, 204), (203, 231, 230, 202), (201, 229, 228, 200), (199, 227, 226, 198), (197, 225, 224, 196), (195, 223, 222, 194), (193, 221, 220, 192), (191, 219, 218, 190), (189, 217, 216, 188), (187, 215, 214, 186), (185, 213, 212, 184), (183, 211, 210, 182), (181, 209, 208, 180), (179, 207, 206, 178), (177, 205, 204, 176), (175, 203, 202, 174), (173, 201, 200, 172), (171, 199, 198, 170), (169, 197, 196, 168), (167, 195, 194, 166), (165, 193, 192, 164), (163, 191, 190, 162), (161, 189, 188, 160), (159, 187, 186, 158), (157, 185, 184, 156), (155, 183, 182, 154), (153, 181, 180, 152), (151, 179, 178, 150), (149, 177, 176, 148), (147, 175, 174, 146), (145, 173, 172, 144), (143, 171, 170, 142), (141, 169, 168, 140), (139, 167, 166, 138), (137, 165, 164, 136), (135, 163, 162, 134), (133, 161, 160, 132), (131, 159, 158, 130), (129, 157, 156, 128), (127, 155, 154, 126), (125, 153, 152, 124), (123, 151, 150, 122), (121, 149, 148, 120), (119, 147, 146, 118), (117, 145, 144, 116), (115, 143, 142, 114), (113, 141, 140, 112), (111, 139, 138, 110), (109, 137, 136, 108), (107, 135, 134, 106), (105, 133, 132, 104), (103, 131, 130, 102), (101, 129, 128, 100), (99, 127, 126, 98), (97, 125, 124, 96), (95, 123, 122, 94), (93, 121, 120, 92), (91, 119, 118, 90), (89, 117, 116, 88), (87, 115, 114, 86), (85, 113, 112, 84), (83, 111, 110, 82), (81, 109, 108, 80), (79, 107, 106, 78), (77, 105, 104, 76), (75, 103, 102, 74), (73, 101, 100, 72), (71, 99, 98, 70), (69, 97, 96, 68), (67, 95, 94, 66), (65, 93, 92, 64), (63, 91, 90, 62), (61, 89, 88, 60), (32, 87, 86, 33), (34, 85, 84, 35), (36, 83, 82, 37), (38, 81, 80, 39), (40, 79, 78, 41), (42, 77, 76, 43), (44, 75, 74, 45), (46, 73, 72, 47), (48, 71, 70, 49), (50, 69, 68, 51), (52, 67, 66, 53), (54, 65, 64, 55), (56, 63, 62, 57), (58, 61, 60, 59), (0, 33, 86, 2)])
me_cylinder_001.polygons.foreach_set('use_smooth', [True] * 466)
_uv = me_cylinder_001.uv_layers.new(name='UVMap')
_uv.uv.foreach_set('vector', [0.9375, 0.9708, 0.9375, 1.0, 0.875, 1.0, 0.875, 0.9708, 0.9375, 0.9374, 0.9375, 0.9626, 0.875, 0.9626, 0.875, 0.9374, 0.875, 0.9374, 0.875, 0.9626, 0.8125, 0.9626, 0.8125, 0.9374, 0.8125, 0.9374, 0.8125, 0.9626, 0.75, 0.9626, 0.75, 0.9374, 0.75, 0.9374, 0.75, 0.9626, 0.6875, 0.9626, 0.6875, 0.9374, 0.6875, 0.9374, 0.6875, 0.9626, 0.625, 0.9626, 0.625, 0.9374, 0.625, 0.9374, 0.625, 0.9626, 0.5625, 0.9626, 0.5625, 0.9374, 0.5625, 0.9374, 0.5625, 0.9626, 0.5, 0.9626, 0.5, 0.9374, 0.5, 0.9374, 0.5, 0.9626, 0.4375, 0.9626, 0.4375, 0.9374, 0.4375, 0.9374, 0.4375, 0.9626, 0.375, 0.9626, 0.375, 0.9374, 0.375, 0.9374, 0.375, 0.9626, 0.3125, 0.9626, 0.3125, 0.9374, 0.3125, 0.9374, 0.3125, 0.9626, 0.25, 0.9626, 0.25, 0.9374, 0.25, 0.9374, 0.25, 0.9626, 0.1875, 0.9626, 0.1875, 0.9374, 0.1875, 0.9374, 0.1875, 0.9626, 0.125, 0.9626, 0.125, 0.9374, 0.3418, 0.4717, 0.25, 0.49, 0.1582, 0.4717, 0.08029, 0.4197, 0.02827, 0.3418, 0.01, 0.25, 0.02827, 0.1582, 0.08029, 0.08029, 0.1582, 0.02827, 0.25, 0.01, 0.3418, 0.02827, 0.4197, 0.08029, 0.4717, 0.1582, 0.49, 0.25, 0.4717, 0.3418, 0.4197, 0.4197, 0.125, 0.9374, 0.125, 0.9626, 0.0625, 0.9626, 0.0625, 0.9374, 1.0, 0.9708, 1.0, 1.0, 0.9375, 1.0, 0.9375, 0.9708, 0.75, 0.49, 0.8418, 0.4717, 0.9197, 0.4197, 0.9717, 0.3418, 0.99, 0.25, 0.9717, 0.1582, 0.9197, 0.08029, 0.8418, 0.02827, 0.75, 0.01, 0.6582, 0.02827, 0.5803, 0.08029, 0.5283, 0.1582, 0.51, 0.25, 0.5283, 0.3418, 0.5803, 0.4197, 0.6582, 0.4717, 1.0, 0.5374, 1.0, 0.5626, 0.9375, 0.5626, 0.9375, 0.5374, 1.0, 0.5708, 1.0, 0.5959, 0.9375, 0.5959, 0.9375, 0.5708, 1.0, 0.6041, 1.0, 0.6292, 0.9375, 0.6292, 0.9375, 0.6041, 1.0, 0.6374, 1.0, 0.6626, 0.9375, 0.6626, 0.9375, 0.6374, 1.0, 0.6708, 1.0, 0.6959, 0.9375, 0.6959, 0.9375, 0.6708, 1.0, 0.7041, 1.0, 0.7292, 0.9375, 0.7292, 0.9375, 0.7041, 1.0, 0.7374, 1.0, 0.7626, 0.9375, 0.7626, 0.9375, 0.7374, 1.0, 0.7708, 1.0, 0.7959, 0.9375, 0.7959, 0.9375, 0.7708, 1.0, 0.8041, 1.0, 0.8292, 0.9375, 0.8292, 0.9375, 0.8041, 1.0, 0.8374, 1.0, 0.8626, 0.9375, 0.8626, 0.9375, 0.8374, 1.0, 0.8708, 1.0, 0.8959, 0.9375, 0.8959, 0.9375, 0.8708, 1.0, 0.9041, 1.0, 0.9292, 0.9375, 0.9292, 0.9375, 0.9041, 1.0, 0.9374, 1.0, 0.9626, 0.9375, 0.9626, 0.9375, 0.9374, 0.0625, 0.9708, 0.0625, 1.0, 0.0, 1.0, 0.0, 0.9708, 0.125, 0.5, 0.125, 0.5292, 0.0625, 0.5292, 0.0625, 0.5, 0.125, 0.5374, 0.125, 0.5626, 0.0625, 0.5626, 0.0625, 0.5374, 0.125, 0.5708, 0.125, 0.5959, 0.0625, 0.5959, 0.0625, 0.5708, 0.125, 0.6041, 0.125, 0.6292, 0.0625, 0.6292, 0.0625, 0.6041, 0.125, 0.6374, 0.125, 0.6626, 0.0625, 0.6626, 0.0625, 0.6374, 0.125, 0.6708, 0.125, 0.6959, 0.0625, 0.6959, 0.0625, 0.6708, 0.125, 0.7041, 0.125, 0.7292, 0.0625, 0.7292, 0.0625, 0.7041, 0.125, 0.7374, 0.125, 0.7626, 0.0625, 0.7626, 0.0625, 0.7374, 0.125, 0.7708, 0.125, 0.7959, 0.0625, 0.7959, 0.0625, 0.7708, 0.125, 0.8041, 0.125, 0.8292, 0.0625, 0.8292, 0.0625, 0.8041, 0.125, 0.8374, 0.125, 0.8626, 0.0625, 0.8626, 0.0625, 0.8374, 0.125, 0.8708, 0.125, 0.8959, 0.0625, 0.8959, 0.0625, 0.8708, 0.125, 0.9041, 0.125, 0.9292, 0.0625, 0.9292, 0.0625, 0.9041, 0.125, 0.9708, 0.125, 1.0, 0.0625, 1.0, 0.0625, 0.9708, 0.1875, 0.5, 0.1875, 0.5292, 0.125, 0.5292, 0.125, 0.5, 0.1875, 0.5374, 0.1875, 0.5626, 0.125, 0.5626, 0.125, 0.5374, 0.1875, 0.5708, 0.1875, 0.5959, 0.125, 0.5959, 0.125, 0.5708, 0.1875, 0.6041, 0.1875, 0.6292, 0.125, 0.6292, 0.125, 0.6041, 0.1875, 0.6374, 0.1875, 0.6626, 0.125, 0.6626, 0.125, 0.6374, 0.1875, 0.6708, 0.1875, 0.6959, 0.125, 0.6959, 0.125, 0.6708, 0.1875, 0.7041, 0.1875, 0.7292, 0.125, 0.7292, 0.125, 0.7041, 0.1875, 0.7374, 0.1875, 0.7626, 0.125, 0.7626, 0.125, 0.7374, 0.1875, 0.7708, 0.1875, 0.7959, 0.125, 0.7959, 0.125, 0.7708, 0.1875, 0.8041, 0.1875, 0.8292, 0.125, 0.8292, 0.125, 0.8041, 0.1875, 0.8374, 0.1875, 0.8626, 0.125, 0.8626, 0.125, 0.8374, 0.1875, 0.8708, 0.1875, 0.8959, 0.125, 0.8959, 0.125, 0.8708, 0.1875, 0.9041, 0.1875, 0.9292, 0.125, 0.9292, 0.125, 0.9041, 0.1875, 0.9708, 0.1875, 1.0, 0.125, 1.0, 0.125, 0.9708, 0.25, 0.5, 0.25, 0.5292, 0.1875, 0.5292, 0.1875, 0.5, 0.25, 0.5374, 0.25, 0.5626, 0.1875, 0.5626, 0.1875, 0.5374, 0.25, 0.5708, 0.25, 0.5959, 0.1875, 0.5959, 0.1875, 0.5708, 0.25, 0.6041, 0.25, 0.6292, 0.1875, 0.6292, 0.1875, 0.6041, 0.25, 0.6374, 0.25, 0.6626, 0.1875, 0.6626, 0.1875, 0.6374, 0.25, 0.6708, 0.25, 0.6959, 0.1875, 0.6959, 0.1875, 0.6708, 0.25, 0.7041, 0.25, 0.7292, 0.1875, 0.7292, 0.1875, 0.7041, 0.25, 0.7374, 0.25, 0.7626, 0.1875, 0.7626, 0.1875, 0.7374, 0.25, 0.7708, 0.25, 0.7959, 0.1875, 0.7959, 0.1875, 0.7708, 0.25, 0.8041, 0.25, 0.8292, 0.1875, 0.8292, 0.1875, 0.8041, 0.25, 0.8374, 0.25, 0.8626, 0.1875, 0.8626, 0.1875, 0.8374, 0.25, 0.8708, 0.25, 0.8959, 0.1875, 0.8959, 0.1875, 0.8708, 0.25, 0.9041, 0.25, 0.9292, 0.1875, 0.9292, 0.1875, 0.9041, 0.25, 0.9708, 0.25, 1.0, 0.1875, 1.0, 0.1875, 0.9708, 0.3125, 0.5, 0.3125, 0.5292, 0.25, 0.5292, 0.25, 0.5, 0.3125, 0.5374, 0.3125, 0.5626, 0.25, 0.5626, 0.25, 0.5374, 0.3125, 0.5708, 0.3125, 0.5959, 0.25, 0.5959, 0.25, 0.5708, 0.3125, 0.6041, 0.3125, 0.6292, 0.25, 0.6292, 0.25, 0.6041, 0.3125, 0.6374, 0.3125, 0.6626, 0.25, 0.6626, 0.25, 0.6374, 0.3125, 0.6708, 0.3125, 0.6959, 0.25, 0.6959, 0.25, 0.6708, 0.3125, 0.7041, 0.3125, 0.7292, 0.25, 0.7292, 0.25, 0.7041, 0.3125, 0.7374, 0.3125, 0.7626, 0.25, 0.7626, 0.25, 0.7374, 0.3125, 0.7708, 0.3125, 0.7959, 0.25, 0.7959, 0.25, 0.7708, 0.3125, 0.8041, 0.3125, 0.8292, 0.25, 0.8292, 0.25, 0.8041, 0.3125, 0.8374, 0.3125, 0.8626, 0.25, 0.8626, 0.25, 0.8374, 0.3125, 0.8708, 0.3125, 0.8959, 0.25, 0.8959, 0.25, 0.8708, 0.3125, 0.9041, 0.3125, 0.9292, 0.25, 0.9292, 0.25, 0.9041, 0.3125, 0.9708, 0.3125, 1.0, 0.25, 1.0, 0.25, 0.9708, 0.375, 0.5, 0.375, 0.5292, 0.3125, 0.5292, 0.3125, 0.5, 0.375, 0.5374, 0.375, 0.5626, 0.3125, 0.5626, 0.3125, 0.5374, 0.375, 0.5708, 0.375, 0.5959, 0.3125, 0.5959, 0.3125, 0.5708, 0.375, 0.6041, 0.375, 0.6292, 0.3125, 0.6292, 0.3125, 0.6041, 0.375, 0.6374, 0.375, 0.6626, 0.3125, 0.6626, 0.3125, 0.6374, 0.375, 0.6708, 0.375, 0.6959, 0.3125, 0.6959, 0.3125, 0.6708, 0.375, 0.7041, 0.375, 0.7292, 0.3125, 0.7292, 0.3125, 0.7041, 0.375, 0.7374, 0.375, 0.7626, 0.3125, 0.7626, 0.3125, 0.7374, 0.375, 0.7708, 0.375, 0.7959, 0.3125, 0.7959, 0.3125, 0.7708, 0.375, 0.8041, 0.375, 0.8292, 0.3125, 0.8292, 0.3125, 0.8041, 0.375, 0.8374, 0.375, 0.8626, 0.3125, 0.8626, 0.3125, 0.8374, 0.375, 0.8708, 0.375, 0.8959, 0.3125, 0.8959, 0.3125, 0.8708, 0.375, 0.9041, 0.375, 0.9292, 0.3125, 0.9292, 0.3125, 0.9041, 0.375, 0.9708, 0.375, 1.0, 0.3125, 1.0, 0.3125, 0.9708, 0.4375, 0.5, 0.4375, 0.5292, 0.375, 0.5292, 0.375, 0.5, 0.4375, 0.5374, 0.4375, 0.5626, 0.375, 0.5626, 0.375, 0.5374, 0.4375, 0.5708, 0.4375, 0.5959, 0.375, 0.5959, 0.375, 0.5708, 0.4375, 0.6041, 0.4375, 0.6292, 0.375, 0.6292, 0.375, 0.6041, 0.4375, 0.6374, 0.4375, 0.6626, 0.375, 0.6626, 0.375, 0.6374, 0.4375, 0.6708, 0.4375, 0.6959, 0.375, 0.6959, 0.375, 0.6708, 0.4375, 0.7041, 0.4375, 0.7292, 0.375, 0.7292, 0.375, 0.7041, 0.4375, 0.7374, 0.4375, 0.7626, 0.375, 0.7626, 0.375, 0.7374, 0.4375, 0.7708, 0.4375, 0.7959, 0.375, 0.7959, 0.375, 0.7708, 0.4375, 0.8041, 0.4375, 0.8292, 0.375, 0.8292, 0.375, 0.8041, 0.4375, 0.8374, 0.4375, 0.8626, 0.375, 0.8626, 0.375, 0.8374, 0.4375, 0.8708, 0.4375, 0.8959, 0.375, 0.8959, 0.375, 0.8708, 0.4375, 0.9041, 0.4375, 0.9292, 0.375, 0.9292, 0.375, 0.9041, 0.4375, 0.9708, 0.4375, 1.0, 0.375, 1.0, 0.375, 0.9708, 0.5, 0.5, 0.5, 0.5292, 0.4375, 0.5292, 0.4375, 0.5, 0.5, 0.5374, 0.5, 0.5626, 0.4375, 0.5626, 0.4375, 0.5374, 0.5, 0.5708, 0.5, 0.5959, 0.4375, 0.5959, 0.4375, 0.5708, 0.5, 0.6041, 0.5, 0.6292, 0.4375, 0.6292, 0.4375, 0.6041, 0.5, 0.6374, 0.5, 0.6626, 0.4375, 0.6626, 0.4375, 0.6374, 0.5, 0.6708, 0.5, 0.6959, 0.4375, 0.6959, 0.4375, 0.6708, 0.5, 0.7041, 0.5, 0.7292, 0.4375, 0.7292, 0.4375, 0.7041, 0.5, 0.7374, 0.5, 0.7626, 0.4375, 0.7626, 0.4375, 0.7374, 0.5, 0.7708, 0.5, 0.7959, 0.4375, 0.7959, 0.4375, 0.7708, 0.5, 0.8041, 0.5, 0.8292, 0.4375, 0.8292, 0.4375, 0.8041, 0.5, 0.8374, 0.5, 0.8626, 0.4375, 0.8626, 0.4375, 0.8374, 0.5, 0.8708, 0.5, 0.8959, 0.4375, 0.8959, 0.4375, 0.8708, 0.5, 0.9041, 0.5, 0.9292, 0.4375, 0.9292, 0.4375, 0.9041, 0.5, 0.9708, 0.5, 1.0, 0.4375, 1.0, 0.4375, 0.9708, 0.5625, 0.5, 0.5625, 0.5292, 0.5, 0.5292, 0.5, 0.5, 0.5625, 0.5374, 0.5625, 0.5626, 0.5, 0.5626, 0.5, 0.5374, 0.5625, 0.5708, 0.5625, 0.5959, 0.5, 0.5959, 0.5, 0.5708, 0.5625, 0.6041, 0.5625, 0.6292, 0.5, 0.6292, 0.5, 0.6041, 0.5625, 0.6374, 0.5625, 0.6626, 0.5, 0.6626, 0.5, 0.6374, 0.5625, 0.6708, 0.5625, 0.6959, 0.5, 0.6959, 0.5, 0.6708, 0.5625, 0.7041, 0.5625, 0.7292, 0.5, 0.7292, 0.5, 0.7041, 0.5625, 0.7374, 0.5625, 0.7626, 0.5, 0.7626, 0.5, 0.7374, 0.5625, 0.7708, 0.5625, 0.7959, 0.5, 0.7959, 0.5, 0.7708, 0.5625, 0.8041, 0.5625, 0.8292, 0.5, 0.8292, 0.5, 0.8041, 0.5625, 0.8374, 0.5625, 0.8626, 0.5, 0.8626, 0.5, 0.8374, 0.5625, 0.8708, 0.5625, 0.8959, 0.5, 0.8959, 0.5, 0.8708, 0.5625, 0.9041, 0.5625, 0.9292, 0.5, 0.9292, 0.5, 0.9041, 0.5625, 0.9708, 0.5625, 1.0, 0.5, 1.0, 0.5, 0.9708, 0.625, 0.5, 0.625, 0.5292, 0.5625, 0.5292, 0.5625, 0.5, 0.625, 0.5374, 0.625, 0.5626, 0.5625, 0.5626, 0.5625, 0.5374, 0.625, 0.5708, 0.625, 0.5959, 0.5625, 0.5959, 0.5625, 0.5708, 0.625, 0.6041, 0.625, 0.6292, 0.5625, 0.6292, 0.5625, 0.6041, 0.625, 0.6374, 0.625, 0.6626, 0.5625, 0.6626, 0.5625, 0.6374, 0.625, 0.6708, 0.625, 0.6959, 0.5625, 0.6959, 0.5625, 0.6708, 0.625, 0.7041, 0.625, 0.7292, 0.5625, 0.7292, 0.5625, 0.7041, 0.625, 0.7374, 0.625, 0.7626, 0.5625, 0.7626, 0.5625, 0.7374, 0.625, 0.7708, 0.625, 0.7959, 0.5625, 0.7959, 0.5625, 0.7708, 0.625, 0.8041, 0.625, 0.8292, 0.5625, 0.8292, 0.5625, 0.8041, 0.625, 0.8374, 0.625, 0.8626, 0.5625, 0.8626, 0.5625, 0.8374, 0.625, 0.8708, 0.625, 0.8959, 0.5625, 0.8959, 0.5625, 0.8708, 0.625, 0.9041, 0.625, 0.9292, 0.5625, 0.9292, 0.5625, 0.9041, 0.625, 0.9708, 0.625, 1.0, 0.5625, 1.0, 0.5625, 0.9708, 0.6875, 0.5, 0.6875, 0.5292, 0.625, 0.5292, 0.625, 0.5, 0.6875, 0.5374, 0.6875, 0.5626, 0.625, 0.5626, 0.625, 0.5374, 0.6875, 0.5708, 0.6875, 0.5959, 0.625, 0.5959, 0.625, 0.5708, 0.6875, 0.6041, 0.6875, 0.6292, 0.625, 0.6292, 0.625, 0.6041, 0.6875, 0.6374, 0.6875, 0.6626, 0.625, 0.6626, 0.625, 0.6374, 0.6875, 0.6708, 0.6875, 0.6959, 0.625, 0.6959, 0.625, 0.6708, 0.6875, 0.7041, 0.6875, 0.7292, 0.625, 0.7292, 0.625, 0.7041, 0.6875, 0.7374, 0.6875, 0.7626, 0.625, 0.7626, 0.625, 0.7374, 0.6875, 0.7708, 0.6875, 0.7959, 0.625, 0.7959, 0.625, 0.7708, 0.6875, 0.8041, 0.6875, 0.8292, 0.625, 0.8292, 0.625, 0.8041, 0.6875, 0.8374, 0.6875, 0.8626, 0.625, 0.8626, 0.625, 0.8374, 0.6875, 0.8708, 0.6875, 0.8959, 0.625, 0.8959, 0.625, 0.8708, 0.6875, 0.9041, 0.6875, 0.9292, 0.625, 0.9292, 0.625, 0.9041, 0.6875, 0.9708, 0.6875, 1.0, 0.625, 1.0, 0.625, 0.9708, 0.75, 0.5, 0.75, 0.5292, 0.6875, 0.5292, 0.6875, 0.5, 0.75, 0.5374, 0.75, 0.5626, 0.6875, 0.5626, 0.6875, 0.5374, 0.75, 0.5708, 0.75, 0.5959, 0.6875, 0.5959, 0.6875, 0.5708, 0.75, 0.6041, 0.75, 0.6292, 0.6875, 0.6292, 0.6875, 0.6041, 0.75, 0.6374, 0.75, 0.6626, 0.6875, 0.6626, 0.6875, 0.6374, 0.75, 0.6708, 0.75, 0.6959, 0.6875, 0.6959, 0.6875, 0.6708, 0.75, 0.7041, 0.75, 0.7292, 0.6875, 0.7292, 0.6875, 0.7041, 0.75, 0.7374, 0.75, 0.7626, 0.6875, 0.7626, 0.6875, 0.7374, 0.75, 0.7708, 0.75, 0.7959, 0.6875, 0.7959, 0.6875, 0.7708, 0.75, 0.8041, 0.75, 0.8292, 0.6875, 0.8292, 0.6875, 0.8041, 0.75, 0.8374, 0.75, 0.8626, 0.6875, 0.8626, 0.6875, 0.8374, 0.75, 0.8708, 0.75, 0.8959, 0.6875, 0.8959, 0.6875, 0.8708, 0.75, 0.9041, 0.75, 0.9292, 0.6875, 0.9292, 0.6875, 0.9041, 0.75, 0.9708, 0.75, 1.0, 0.6875, 1.0, 0.6875, 0.9708, 0.8125, 0.5, 0.8125, 0.5292, 0.75, 0.5292, 0.75, 0.5, 0.8125, 0.5374, 0.8125, 0.5626, 0.75, 0.5626, 0.75, 0.5374, 0.8125, 0.5708, 0.8125, 0.5959, 0.75, 0.5959, 0.75, 0.5708, 0.8125, 0.6041, 0.8125, 0.6292, 0.75, 0.6292, 0.75, 0.6041, 0.8125, 0.6374, 0.8125, 0.6626, 0.75, 0.6626, 0.75, 0.6374, 0.8125, 0.6708, 0.8125, 0.6959, 0.75, 0.6959, 0.75, 0.6708, 0.8125, 0.7041, 0.8125, 0.7292, 0.75, 0.7292, 0.75, 0.7041, 0.8125, 0.7374, 0.8125, 0.7626, 0.75, 0.7626, 0.75, 0.7374, 0.8125, 0.7708, 0.8125, 0.7959, 0.75, 0.7959, 0.75, 0.7708, 0.8125, 0.8041, 0.8125, 0.8292, 0.75, 0.8292, 0.75, 0.8041, 0.8125, 0.8374, 0.8125, 0.8626, 0.75, 0.8626, 0.75, 0.8374, 0.8125, 0.8708, 0.8125, 0.8959, 0.75, 0.8959, 0.75, 0.8708, 0.8125, 0.9041, 0.8125, 0.9292, 0.75, 0.9292, 0.75, 0.9041, 0.8125, 0.9708, 0.8125, 1.0, 0.75, 1.0, 0.75, 0.9708, 0.875, 0.5, 0.875, 0.5292, 0.8125, 0.5292, 0.8125, 0.5, 0.875, 0.5374, 0.875, 0.5626, 0.8125, 0.5626, 0.8125, 0.5374, 0.875, 0.5708, 0.875, 0.5959, 0.8125, 0.5959, 0.8125, 0.5708, 0.875, 0.6041, 0.875, 0.6292, 0.8125, 0.6292, 0.8125, 0.6041, 0.875, 0.6374, 0.875, 0.6626, 0.8125, 0.6626, 0.8125, 0.6374, 0.875, 0.6708, 0.875, 0.6959, 0.8125, 0.6959, 0.8125, 0.6708, 0.875, 0.7041, 0.875, 0.7292, 0.8125, 0.7292, 0.8125, 0.7041, 0.875, 0.7374, 0.875, 0.7626, 0.8125, 0.7626, 0.8125, 0.7374, 0.875, 0.7708, 0.875, 0.7959, 0.8125, 0.7959, 0.8125, 0.7708, 0.875, 0.8041, 0.875, 0.8292, 0.8125, 0.8292, 0.8125, 0.8041, 0.875, 0.8374, 0.875, 0.8626, 0.8125, 0.8626, 0.8125, 0.8374, 0.875, 0.8708, 0.875, 0.8959, 0.8125, 0.8959, 0.8125, 0.8708, 0.875, 0.9041, 0.875, 0.9292, 0.8125, 0.9292, 0.8125, 0.9041, 0.875, 0.9708, 0.875, 1.0, 0.8125, 1.0, 0.8125, 0.9708, 0.9375, 0.5, 0.9375, 0.5292, 0.875, 0.5292, 0.875, 0.5, 0.9375, 0.5374, 0.9375, 0.5626, 0.875, 0.5626, 0.875, 0.5374, 0.9375, 0.5708, 0.9375, 0.5959, 0.875, 0.5959, 0.875, 0.5708, 0.9375, 0.6041, 0.9375, 0.6292, 0.875, 0.6292, 0.875, 0.6041, 0.9375, 0.6374, 0.9375, 0.6626, 0.875, 0.6626, 0.875, 0.6374, 0.9375, 0.6708, 0.9375, 0.6959, 0.875, 0.6959, 0.875, 0.6708, 0.9375, 0.7041, 0.9375, 0.7292, 0.875, 0.7292, 0.875, 0.7041, 0.9375, 0.7374, 0.9375, 0.7626, 0.875, 0.7626, 0.875, 0.7374, 0.9375, 0.7708, 0.9375, 0.7959, 0.875, 0.7959, 0.875, 0.7708, 0.9375, 0.8041, 0.9375, 0.8292, 0.875, 0.8292, 0.875, 0.8041, 0.9375, 0.8374, 0.9375, 0.8626, 0.875, 0.8626, 0.875, 0.8374, 0.9375, 0.8708, 0.9375, 0.8959, 0.875, 0.8959, 0.875, 0.8708, 0.9375, 0.9041, 0.9375, 0.9292, 0.875, 0.9292, 0.875, 0.9041, 0.0625, 0.5, 0.0625, 0.5292, 0.0, 0.5292, 0.0, 0.5, 0.0625, 0.5374, 0.0625, 0.5626, 0.0, 0.5626, 0.0, 0.5374, 0.0625, 0.5708, 0.0625, 0.5959, 0.0, 0.5959, 0.0, 0.5708, 0.0625, 0.6041, 0.0625, 0.6292, 0.0, 0.6292, 0.0, 0.6041, 0.0625, 0.6374, 0.0625, 0.6626, 0.0, 0.6626, 0.0, 0.6374, 0.0625, 0.6708, 0.0625, 0.6959, 0.0, 0.6959, 0.0, 0.6708, 0.0625, 0.7041, 0.0625, 0.7292, 0.0, 0.7292, 0.0, 0.7041, 0.0625, 0.7374, 0.0625, 0.7626, 0.0, 0.7626, 0.0, 0.7374, 0.0625, 0.7708, 0.0625, 0.7959, 0.0, 0.7959, 0.0, 0.7708, 0.0625, 0.8041, 0.0625, 0.8292, 0.0, 0.8292, 0.0, 0.8041, 0.0625, 0.8374, 0.0625, 0.8626, 0.0, 0.8626, 0.0, 0.8374, 0.0625, 0.8708, 0.0625, 0.8959, 0.0, 0.8959, 0.0, 0.8708, 0.0625, 0.9041, 0.0625, 0.9292, 0.0, 0.9292, 0.0, 0.9041, 0.0625, 0.9374, 0.0625, 0.9626, 0.0, 0.9626, 0.0, 0.9374, 0.0625, 0.5374, 0.0, 0.5374, 0.0, 0.5292, 0.0625, 0.5292, 0.0625, 0.5708, 0.0, 0.5708, 0.0, 0.5626, 0.0625, 0.5626, 0.0625, 0.6041, 0.0, 0.6041, 0.0, 0.5959, 0.0625, 0.5959, 0.0625, 0.6374, 0.0, 0.6374, 0.0, 0.6292, 0.0625, 0.6292, 0.0625, 0.6708, 0.0, 0.6708, 0.0, 0.6626, 0.0625, 0.6626, 0.0625, 0.7041, 0.0, 0.7041, 0.0, 0.6959, 0.0625, 0.6959, 0.0625, 0.7374, 0.0, 0.7374, 0.0, 0.7292, 0.0625, 0.7292, 0.0625, 0.7708, 0.0, 0.7708, 0.0, 0.7626, 0.0625, 0.7626, 0.0625, 0.8041, 0.0, 0.8041, 0.0, 0.7959, 0.0625, 0.7959, 0.0625, 0.8374, 0.0, 0.8374, 0.0, 0.8292, 0.0625, 0.8292, 0.0625, 0.8708, 0.0, 0.8708, 0.0, 0.8626, 0.0625, 0.8626, 0.0625, 0.9041, 0.0, 0.9041, 0.0, 0.8959, 0.0625, 0.8959, 0.0625, 0.9374, 0.0, 0.9374, 0.0, 0.9292, 0.0625, 0.9292, 0.0625, 0.9708, 0.0, 0.9708, 0.0, 0.9626, 0.0625, 0.9626, 0.125, 0.5374, 0.0625, 0.5374, 0.0625, 0.5292, 0.125, 0.5292, 0.125, 0.5708, 0.0625, 0.5708, 0.0625, 0.5626, 0.125, 0.5626, 0.125, 0.6041, 0.0625, 0.6041, 0.0625, 0.5959, 0.125, 0.5959, 0.125, 0.6374, 0.0625, 0.6374, 0.0625, 0.6292, 0.125, 0.6292, 0.125, 0.6708, 0.0625, 0.6708, 0.0625, 0.6626, 0.125, 0.6626, 0.125, 0.7041, 0.0625, 0.7041, 0.0625, 0.6959, 0.125, 0.6959, 0.125, 0.7374, 0.0625, 0.7374, 0.0625, 0.7292, 0.125, 0.7292, 0.125, 0.7708, 0.0625, 0.7708, 0.0625, 0.7626, 0.125, 0.7626, 0.125, 0.8041, 0.0625, 0.8041, 0.0625, 0.7959, 0.125, 0.7959, 0.125, 0.8374, 0.0625, 0.8374, 0.0625, 0.8292, 0.125, 0.8292, 0.125, 0.8708, 0.0625, 0.8708, 0.0625, 0.8626, 0.125, 0.8626, 0.125, 0.9041, 0.0625, 0.9041, 0.0625, 0.8959, 0.125, 0.8959, 0.125, 0.9374, 0.0625, 0.9374, 0.0625, 0.9292, 0.125, 0.9292, 0.125, 0.9708, 0.0625, 0.9708, 0.0625, 0.9626, 0.125, 0.9626, 0.1875, 0.5374, 0.125, 0.5374, 0.125, 0.5292, 0.1875, 0.5292, 0.1875, 0.5708, 0.125, 0.5708, 0.125, 0.5626, 0.1875, 0.5626, 0.1875, 0.6041, 0.125, 0.6041, 0.125, 0.5959, 0.1875, 0.5959, 0.1875, 0.6374, 0.125, 0.6374, 0.125, 0.6292, 0.1875, 0.6292, 0.1875, 0.6708, 0.125, 0.6708, 0.125, 0.6626, 0.1875, 0.6626, 0.1875, 0.7041, 0.125, 0.7041, 0.125, 0.6959, 0.1875, 0.6959, 0.1875, 0.7374, 0.125, 0.7374, 0.125, 0.7292, 0.1875, 0.7292, 0.1875, 0.7708, 0.125, 0.7708, 0.125, 0.7626, 0.1875, 0.7626, 0.1875, 0.8041, 0.125, 0.8041, 0.125, 0.7959, 0.1875, 0.7959, 0.1875, 0.8374, 0.125, 0.8374, 0.125, 0.8292, 0.1875, 0.8292, 0.1875, 0.8708, 0.125, 0.8708, 0.125, 0.8626, 0.1875, 0.8626, 0.1875, 0.9041, 0.125, 0.9041, 0.125, 0.8959, 0.1875, 0.8959, 0.1875, 0.9374, 0.125, 0.9374, 0.125, 0.9292, 0.1875, 0.9292, 0.1875, 0.9708, 0.125, 0.9708, 0.125, 0.9626, 0.1875, 0.9626, 0.25, 0.5374, 0.1875, 0.5374, 0.1875, 0.5292, 0.25, 0.5292, 0.25, 0.5708, 0.1875, 0.5708, 0.1875, 0.5626, 0.25, 0.5626, 0.25, 0.6041, 0.1875, 0.6041, 0.1875, 0.5959, 0.25, 0.5959, 0.25, 0.6374, 0.1875, 0.6374, 0.1875, 0.6292, 0.25, 0.6292, 0.25, 0.6708, 0.1875, 0.6708, 0.1875, 0.6626, 0.25, 0.6626, 0.25, 0.7041, 0.1875, 0.7041, 0.1875, 0.6959, 0.25, 0.6959, 0.25, 0.7374, 0.1875, 0.7374, 0.1875, 0.7292, 0.25, 0.7292, 0.25, 0.7708, 0.1875, 0.7708, 0.1875, 0.7626, 0.25, 0.7626, 0.25, 0.8041, 0.1875, 0.8041, 0.1875, 0.7959, 0.25, 0.7959, 0.25, 0.8374, 0.1875, 0.8374, 0.1875, 0.8292, 0.25, 0.8292, 0.25, 0.8708, 0.1875, 0.8708, 0.1875, 0.8626, 0.25, 0.8626, 0.25, 0.9041, 0.1875, 0.9041, 0.1875, 0.8959, 0.25, 0.8959, 0.25, 0.9374, 0.1875, 0.9374, 0.1875, 0.9292, 0.25, 0.9292, 0.25, 0.9708, 0.1875, 0.9708, 0.1875, 0.9626, 0.25, 0.9626, 0.3125, 0.5374, 0.25, 0.5374, 0.25, 0.5292, 0.3125, 0.5292, 0.3125, 0.5708, 0.25, 0.5708, 0.25, 0.5626, 0.3125, 0.5626, 0.3125, 0.6041, 0.25, 0.6041, 0.25, 0.5959, 0.3125, 0.5959, 0.3125, 0.6374, 0.25, 0.6374, 0.25, 0.6292, 0.3125, 0.6292, 0.3125, 0.6708, 0.25, 0.6708, 0.25, 0.6626, 0.3125, 0.6626, 0.3125, 0.7041, 0.25, 0.7041, 0.25, 0.6959, 0.3125, 0.6959, 0.3125, 0.7374, 0.25, 0.7374, 0.25, 0.7292, 0.3125, 0.7292, 0.3125, 0.7708, 0.25, 0.7708, 0.25, 0.7626, 0.3125, 0.7626, 0.3125, 0.8041, 0.25, 0.8041, 0.25, 0.7959, 0.3125, 0.7959, 0.3125, 0.8374, 0.25, 0.8374, 0.25, 0.8292, 0.3125, 0.8292, 0.3125, 0.8708, 0.25, 0.8708, 0.25, 0.8626, 0.3125, 0.8626, 0.3125, 0.9041, 0.25, 0.9041, 0.25, 0.8959, 0.3125, 0.8959, 0.3125, 0.9374, 0.25, 0.9374, 0.25, 0.9292, 0.3125, 0.9292, 0.3125, 0.9708, 0.25, 0.9708, 0.25, 0.9626, 0.3125, 0.9626, 0.375, 0.5374, 0.3125, 0.5374, 0.3125, 0.5292, 0.375, 0.5292, 0.375, 0.5708, 0.3125, 0.5708, 0.3125, 0.5626, 0.375, 0.5626, 0.375, 0.6041, 0.3125, 0.6041, 0.3125, 0.5959, 0.375, 0.5959, 0.375, 0.6374, 0.3125, 0.6374, 0.3125, 0.6292, 0.375, 0.6292, 0.375, 0.6708, 0.3125, 0.6708, 0.3125, 0.6626, 0.375, 0.6626, 0.375, 0.7041, 0.3125, 0.7041, 0.3125, 0.6959, 0.375, 0.6959, 0.375, 0.7374, 0.3125, 0.7374, 0.3125, 0.7292, 0.375, 0.7292, 0.375, 0.7708, 0.3125, 0.7708, 0.3125, 0.7626, 0.375, 0.7626, 0.375, 0.8041, 0.3125, 0.8041, 0.3125, 0.7959, 0.375, 0.7959, 0.375, 0.8374, 0.3125, 0.8374, 0.3125, 0.8292, 0.375, 0.8292, 0.375, 0.8708, 0.3125, 0.8708, 0.3125, 0.8626, 0.375, 0.8626, 0.375, 0.9041, 0.3125, 0.9041, 0.3125, 0.8959, 0.375, 0.8959, 0.375, 0.9374, 0.3125, 0.9374, 0.3125, 0.9292, 0.375, 0.9292, 0.375, 0.9708, 0.3125, 0.9708, 0.3125, 0.9626, 0.375, 0.9626, 0.4375, 0.5374, 0.375, 0.5374, 0.375, 0.5292, 0.4375, 0.5292, 0.4375, 0.5708, 0.375, 0.5708, 0.375, 0.5626, 0.4375, 0.5626, 0.4375, 0.6041, 0.375, 0.6041, 0.375, 0.5959, 0.4375, 0.5959, 0.4375, 0.6374, 0.375, 0.6374, 0.375, 0.6292, 0.4375, 0.6292, 0.4375, 0.6708, 0.375, 0.6708, 0.375, 0.6626, 0.4375, 0.6626, 0.4375, 0.7041, 0.375, 0.7041, 0.375, 0.6959, 0.4375, 0.6959, 0.4375, 0.7374, 0.375, 0.7374, 0.375, 0.7292, 0.4375, 0.7292, 0.4375, 0.7708, 0.375, 0.7708, 0.375, 0.7626, 0.4375, 0.7626, 0.4375, 0.8041, 0.375, 0.8041, 0.375, 0.7959, 0.4375, 0.7959, 0.4375, 0.8374, 0.375, 0.8374, 0.375, 0.8292, 0.4375, 0.8292, 0.4375, 0.8708, 0.375, 0.8708, 0.375, 0.8626, 0.4375, 0.8626, 0.4375, 0.9041, 0.375, 0.9041, 0.375, 0.8959, 0.4375, 0.8959, 0.4375, 0.9374, 0.375, 0.9374, 0.375, 0.9292, 0.4375, 0.9292, 0.4375, 0.9708, 0.375, 0.9708, 0.375, 0.9626, 0.4375, 0.9626, 0.5, 0.5374, 0.4375, 0.5374, 0.4375, 0.5292, 0.5, 0.5292, 0.5, 0.5708, 0.4375, 0.5708, 0.4375, 0.5626, 0.5, 0.5626, 0.5, 0.6041, 0.4375, 0.6041, 0.4375, 0.5959, 0.5, 0.5959, 0.5, 0.6374, 0.4375, 0.6374, 0.4375, 0.6292, 0.5, 0.6292, 0.5, 0.6708, 0.4375, 0.6708, 0.4375, 0.6626, 0.5, 0.6626, 0.5, 0.7041, 0.4375, 0.7041, 0.4375, 0.6959, 0.5, 0.6959, 0.5, 0.7374, 0.4375, 0.7374, 0.4375, 0.7292, 0.5, 0.7292, 0.5, 0.7708, 0.4375, 0.7708, 0.4375, 0.7626, 0.5, 0.7626, 0.5, 0.8041, 0.4375, 0.8041, 0.4375, 0.7959, 0.5, 0.7959, 0.5, 0.8374, 0.4375, 0.8374, 0.4375, 0.8292, 0.5, 0.8292, 0.5, 0.8708, 0.4375, 0.8708, 0.4375, 0.8626, 0.5, 0.8626, 0.5, 0.9041, 0.4375, 0.9041, 0.4375, 0.8959, 0.5, 0.8959, 0.5, 0.9374, 0.4375, 0.9374, 0.4375, 0.9292, 0.5, 0.9292, 0.5, 0.9708, 0.4375, 0.9708, 0.4375, 0.9626, 0.5, 0.9626, 0.5625, 0.5374, 0.5, 0.5374, 0.5, 0.5292, 0.5625, 0.5292, 0.5625, 0.5708, 0.5, 0.5708, 0.5, 0.5626, 0.5625, 0.5626, 0.5625, 0.6041, 0.5, 0.6041, 0.5, 0.5959, 0.5625, 0.5959, 0.5625, 0.6374, 0.5, 0.6374, 0.5, 0.6292, 0.5625, 0.6292, 0.5625, 0.6708, 0.5, 0.6708, 0.5, 0.6626, 0.5625, 0.6626, 0.5625, 0.7041, 0.5, 0.7041, 0.5, 0.6959, 0.5625, 0.6959, 0.5625, 0.7374, 0.5, 0.7374, 0.5, 0.7292, 0.5625, 0.7292, 0.5625, 0.7708, 0.5, 0.7708, 0.5, 0.7626, 0.5625, 0.7626, 0.5625, 0.8041, 0.5, 0.8041, 0.5, 0.7959, 0.5625, 0.7959, 0.5625, 0.8374, 0.5, 0.8374, 0.5, 0.8292, 0.5625, 0.8292, 0.5625, 0.8708, 0.5, 0.8708, 0.5, 0.8626, 0.5625, 0.8626, 0.5625, 0.9041, 0.5, 0.9041, 0.5, 0.8959, 0.5625, 0.8959, 0.5625, 0.9374, 0.5, 0.9374, 0.5, 0.9292, 0.5625, 0.9292, 0.5625, 0.9708, 0.5, 0.9708, 0.5, 0.9626, 0.5625, 0.9626, 0.625, 0.5374, 0.5625, 0.5374, 0.5625, 0.5292, 0.625, 0.5292, 0.625, 0.5708, 0.5625, 0.5708, 0.5625, 0.5626, 0.625, 0.5626, 0.625, 0.6041, 0.5625, 0.6041, 0.5625, 0.5959, 0.625, 0.5959, 0.625, 0.6374, 0.5625, 0.6374, 0.5625, 0.6292, 0.625, 0.6292, 0.625, 0.6708, 0.5625, 0.6708, 0.5625, 0.6626, 0.625, 0.6626, 0.625, 0.7041, 0.5625, 0.7041, 0.5625, 0.6959, 0.625, 0.6959, 0.625, 0.7374, 0.5625, 0.7374, 0.5625, 0.7292, 0.625, 0.7292, 0.625, 0.7708, 0.5625, 0.7708, 0.5625, 0.7626, 0.625, 0.7626, 0.625, 0.8041, 0.5625, 0.8041, 0.5625, 0.7959, 0.625, 0.7959, 0.625, 0.8374, 0.5625, 0.8374, 0.5625, 0.8292, 0.625, 0.8292, 0.625, 0.8708, 0.5625, 0.8708, 0.5625, 0.8626, 0.625, 0.8626, 0.625, 0.9041, 0.5625, 0.9041, 0.5625, 0.8959, 0.625, 0.8959, 0.625, 0.9374, 0.5625, 0.9374, 0.5625, 0.9292, 0.625, 0.9292, 0.625, 0.9708, 0.5625, 0.9708, 0.5625, 0.9626, 0.625, 0.9626, 0.6875, 0.5374, 0.625, 0.5374, 0.625, 0.5292, 0.6875, 0.5292, 0.6875, 0.5708, 0.625, 0.5708, 0.625, 0.5626, 0.6875, 0.5626, 0.6875, 0.6041, 0.625, 0.6041, 0.625, 0.5959, 0.6875, 0.5959, 0.6875, 0.6374, 0.625, 0.6374, 0.625, 0.6292, 0.6875, 0.6292, 0.6875, 0.6708, 0.625, 0.6708, 0.625, 0.6626, 0.6875, 0.6626, 0.6875, 0.7041, 0.625, 0.7041, 0.625, 0.6959, 0.6875, 0.6959, 0.6875, 0.7374, 0.625, 0.7374, 0.625, 0.7292, 0.6875, 0.7292, 0.6875, 0.7708, 0.625, 0.7708, 0.625, 0.7626, 0.6875, 0.7626, 0.6875, 0.8041, 0.625, 0.8041, 0.625, 0.7959, 0.6875, 0.7959, 0.6875, 0.8374, 0.625, 0.8374, 0.625, 0.8292, 0.6875, 0.8292, 0.6875, 0.8708, 0.625, 0.8708, 0.625, 0.8626, 0.6875, 0.8626, 0.6875, 0.9041, 0.625, 0.9041, 0.625, 0.8959, 0.6875, 0.8959, 0.6875, 0.9374, 0.625, 0.9374, 0.625, 0.9292, 0.6875, 0.9292, 0.6875, 0.9708, 0.625, 0.9708, 0.625, 0.9626, 0.6875, 0.9626, 0.75, 0.5374, 0.6875, 0.5374, 0.6875, 0.5292, 0.75, 0.5292, 0.75, 0.5708, 0.6875, 0.5708, 0.6875, 0.5626, 0.75, 0.5626, 0.75, 0.6041, 0.6875, 0.6041, 0.6875, 0.5959, 0.75, 0.5959, 0.75, 0.6374, 0.6875, 0.6374, 0.6875, 0.6292, 0.75, 0.6292, 0.75, 0.6708, 0.6875, 0.6708, 0.6875, 0.6626, 0.75, 0.6626, 0.75, 0.7041, 0.6875, 0.7041, 0.6875, 0.6959, 0.75, 0.6959, 0.75, 0.7374, 0.6875, 0.7374, 0.6875, 0.7292, 0.75, 0.7292, 0.75, 0.7708, 0.6875, 0.7708, 0.6875, 0.7626, 0.75, 0.7626, 0.75, 0.8041, 0.6875, 0.8041, 0.6875, 0.7959, 0.75, 0.7959, 0.75, 0.8374, 0.6875, 0.8374, 0.6875, 0.8292, 0.75, 0.8292, 0.75, 0.8708, 0.6875, 0.8708, 0.6875, 0.8626, 0.75, 0.8626, 0.75, 0.9041, 0.6875, 0.9041, 0.6875, 0.8959, 0.75, 0.8959, 0.75, 0.9374, 0.6875, 0.9374, 0.6875, 0.9292, 0.75, 0.9292, 0.75, 0.9708, 0.6875, 0.9708, 0.6875, 0.9626, 0.75, 0.9626, 0.8125, 0.5374, 0.75, 0.5374, 0.75, 0.5292, 0.8125, 0.5292, 0.8125, 0.5708, 0.75, 0.5708, 0.75, 0.5626, 0.8125, 0.5626, 0.8125, 0.6041, 0.75, 0.6041, 0.75, 0.5959, 0.8125, 0.5959, 0.8125, 0.6374, 0.75, 0.6374, 0.75, 0.6292, 0.8125, 0.6292, 0.8125, 0.6708, 0.75, 0.6708, 0.75, 0.6626, 0.8125, 0.6626, 0.8125, 0.7041, 0.75, 0.7041, 0.75, 0.6959, 0.8125, 0.6959, 0.8125, 0.7374, 0.75, 0.7374, 0.75, 0.7292, 0.8125, 0.7292, 0.8125, 0.7708, 0.75, 0.7708, 0.75, 0.7626, 0.8125, 0.7626, 0.8125, 0.8041, 0.75, 0.8041, 0.75, 0.7959, 0.8125, 0.7959, 0.8125, 0.8374, 0.75, 0.8374, 0.75, 0.8292, 0.8125, 0.8292, 0.8125, 0.8708, 0.75, 0.8708, 0.75, 0.8626, 0.8125, 0.8626, 0.8125, 0.9041, 0.75, 0.9041, 0.75, 0.8959, 0.8125, 0.8959, 0.8125, 0.9374, 0.75, 0.9374, 0.75, 0.9292, 0.8125, 0.9292, 0.8125, 0.9708, 0.75, 0.9708, 0.75, 0.9626, 0.8125, 0.9626, 0.875, 0.5374, 0.8125, 0.5374, 0.8125, 0.5292, 0.875, 0.5292, 0.875, 0.5708, 0.8125, 0.5708, 0.8125, 0.5626, 0.875, 0.5626, 0.875, 0.6041, 0.8125, 0.6041, 0.8125, 0.5959, 0.875, 0.5959, 0.875, 0.6374, 0.8125, 0.6374, 0.8125, 0.6292, 0.875, 0.6292, 0.875, 0.6708, 0.8125, 0.6708, 0.8125, 0.6626, 0.875, 0.6626, 0.875, 0.7041, 0.8125, 0.7041, 0.8125, 0.6959, 0.875, 0.6959, 0.875, 0.7374, 0.8125, 0.7374, 0.8125, 0.7292, 0.875, 0.7292, 0.875, 0.7708, 0.8125, 0.7708, 0.8125, 0.7626, 0.875, 0.7626, 0.875, 0.8041, 0.8125, 0.8041, 0.8125, 0.7959, 0.875, 0.7959, 0.875, 0.8374, 0.8125, 0.8374, 0.8125, 0.8292, 0.875, 0.8292, 0.875, 0.8708, 0.8125, 0.8708, 0.8125, 0.8626, 0.875, 0.8626, 0.875, 0.9041, 0.8125, 0.9041, 0.8125, 0.8959, 0.875, 0.8959, 0.875, 0.9374, 0.8125, 0.9374, 0.8125, 0.9292, 0.875, 0.9292, 0.875, 0.9708, 0.8125, 0.9708, 0.8125, 0.9626, 0.875, 0.9626, 0.9375, 0.5374, 0.875, 0.5374, 0.875, 0.5292, 0.9375, 0.5292, 0.9375, 0.5708, 0.875, 0.5708, 0.875, 0.5626, 0.9375, 0.5626, 0.9375, 0.6041, 0.875, 0.6041, 0.875, 0.5959, 0.9375, 0.5959, 0.9375, 0.6374, 0.875, 0.6374, 0.875, 0.6292, 0.9375, 0.6292, 0.9375, 0.6708, 0.875, 0.6708, 0.875, 0.6626, 0.9375, 0.6626, 0.9375, 0.7041, 0.875, 0.7041, 0.875, 0.6959, 0.9375, 0.6959, 0.9375, 0.7374, 0.875, 0.7374, 0.875, 0.7292, 0.9375, 0.7292, 0.9375, 0.7708, 0.875, 0.7708, 0.875, 0.7626, 0.9375, 0.7626, 0.9375, 0.8041, 0.875, 0.8041, 0.875, 0.7959, 0.9375, 0.7959, 0.9375, 0.8374, 0.875, 0.8374, 0.875, 0.8292, 0.9375, 0.8292, 0.9375, 0.8708, 0.875, 0.8708, 0.875, 0.8626, 0.9375, 0.8626, 0.9375, 0.9041, 0.875, 0.9041, 0.875, 0.8959, 0.9375, 0.8959, 0.9375, 0.9374, 0.875, 0.9374, 0.875, 0.9292, 0.9375, 0.9292, 0.9375, 0.9708, 0.875, 0.9708, 0.875, 0.9626, 0.9375, 0.9626, 1.0, 0.5374, 0.9375, 0.5374, 0.9375, 0.5292, 1.0, 0.5292, 1.0, 0.5708, 0.9375, 0.5708, 0.9375, 0.5626, 1.0, 0.5626, 1.0, 0.6041, 0.9375, 0.6041, 0.9375, 0.5959, 1.0, 0.5959, 1.0, 0.6374, 0.9375, 0.6374, 0.9375, 0.6292, 1.0, 0.6292, 1.0, 0.6708, 0.9375, 0.6708, 0.9375, 0.6626, 1.0, 0.6626, 1.0, 0.7041, 0.9375, 0.7041, 0.9375, 0.6959, 1.0, 0.6959, 1.0, 0.7374, 0.9375, 0.7374, 0.9375, 0.7292, 1.0, 0.7292, 1.0, 0.7708, 0.9375, 0.7708, 0.9375, 0.7626, 1.0, 0.7626, 1.0, 0.8041, 0.9375, 0.8041, 0.9375, 0.7959, 1.0, 0.7959, 1.0, 0.8374, 0.9375, 0.8374, 0.9375, 0.8292, 1.0, 0.8292, 1.0, 0.8708, 0.9375, 0.8708, 0.9375, 0.8626, 1.0, 0.8626, 1.0, 0.9041, 0.9375, 0.9041, 0.9375, 0.8959, 1.0, 0.8959, 1.0, 0.9374, 0.9375, 0.9374, 0.9375, 0.9292, 1.0, 0.9292, 1.0, 0.9708, 0.9375, 0.9708, 0.9375, 0.9626, 1.0, 0.9626, 1.0, 0.5, 1.0, 0.5292, 0.9375, 0.5292, 0.9375, 0.5])
me_cylinder_001.materials.append(mat_material_001)
me_cylinder_001.use_remesh_fix_poles = True
me_cylinder_001.use_remesh_preserve_attributes = False
me_cylinder_001.use_mirror_vertex_groups = False
me_cylinder_001.update()
me_sphere_004 = bpy.data.meshes.new('Sphere.004')
me_sphere_004.from_pydata([(0.004653, -0.01251, 0.006153), (0.091, -0.1292, 0.04968), (0.1252, -0.2004, 0.07295), (0.1472, -0.2798, 0.07504), (0.1548, -0.3502, 0.05931), (0.1472, -0.4319, 0.01699), (0.1252, -0.4897, -0.03747), (0.091, -0.5273, -0.1023), (0.05283, -0.5338, -0.1683), (-0.004653, -0.01251, 0.006153), (-0.091, -0.1292, 0.04968), (-0.1252, -0.2004, 0.07295), (-0.1437, -0.2691, 0.0791), (-0.1548, -0.3596, 0.05576), (-0.1487, -0.4206, 0.02131), (-0.1252, -0.4897, -0.03747), (-0.091, -0.5273, -0.1023), (-0.04784, -0.5411, -0.1711), (0.04784, -0.5411, -0.1711), (-0.002769, -0.01273, 0.006725), (0.002769, -0.01273, 0.006725), (-0.01402, -0.1381, 0.07305), (0.01402, -0.1381, 0.07305), (-0.014, -0.2133, 0.1067), (0.014, -0.2133, 0.1067), (-0.01399, -0.2952, 0.1155), (0.01399, -0.2952, 0.1155), (-0.01399, -0.3759, 0.09851), (0.01399, -0.3759, 0.09851), (-0.014, -0.4473, 0.05743), (0.014, -0.4473, 0.05743), (-0.01403, -0.5026, -0.003712), (0.01403, -0.5026, -0.003712), (-0.01407, -0.5362, -0.07894), (0.01407, -0.5362, -0.07894), (-0.0141, -0.545, -0.1609), (0.0141, -0.545, -0.1609), (0.01411, -0.5448, -0.1867), (-0.01411, -0.5448, -0.1867), (-0.09456, -0.52, -0.0995), (0.1288, -0.4804, -0.03392), (-0.1472, -0.4319, 0.01699), (0.1548, -0.3596, 0.05576), (-0.1472, -0.2798, 0.07504), (0.1217, -0.1924, 0.07599), (-0.08316, -0.1205, 0.05299), (0.01251, 0.004653, 0.006153), (0.1292, 0.091, 0.04968), (0.2004, 0.1252, 0.07295), (0.2798, 0.1472, 0.07504), (0.3502, 0.1548, 0.05931), (0.4319, 0.1472, 0.01699), (0.4897, 0.1252, -0.03747), (0.5273, 0.091, -0.1023), (0.5338, 0.05283, -0.1683), (0.01251, -0.004653, 0.006153), (0.1292, -0.091, 0.04968), (0.2004, -0.1252, 0.07295), (0.2691, -0.1437, 0.0791), (0.3596, -0.1548, 0.05576), (0.4206, -0.1487, 0.02131), (0.4897, -0.1252, -0.03747), (0.5273, -0.091, -0.1023), (0.5411, -0.04784, -0.1711), (0.5411, 0.04784, -0.1711), (0.01273, -0.002769, 0.006725), (0.01273, 0.002769, 0.006725), (0.1381, -0.01402, 0.07305), (0.1381, 0.01402, 0.07305), (0.2133, -0.014, 0.1067), (0.2133, 0.014, 0.1067), (0.2952, -0.01399, 0.1155), (0.2952, 0.01399, 0.1155), (0.3759, -0.01399, 0.09851), (0.3759, 0.01399, 0.09851), (0.4473, -0.014, 0.05743), (0.4473, 0.014, 0.05743), (0.5026, -0.01403, -0.003712), (0.5026, 0.01403, -0.003712), (0.5362, -0.01407, -0.07894), (0.5362, 0.01407, -0.07894), (0.545, -0.0141, -0.1609), (0.545, 0.0141, -0.1609), (0.5448, 0.01411, -0.1867), (0.5448, -0.01411, -0.1867), (0.52, -0.09456, -0.0995), (0.4804, 0.1288, -0.03392), (0.4319, -0.1472, 0.01699), (0.3596, 0.1548, 0.05576), (0.2798, -0.1472, 0.07504), (0.1924, 0.1217, 0.07599), (0.1205, -0.08316, 0.05299), (-0.004653, 0.01251, 0.006153), (-0.091, 0.1292, 0.04968), (-0.1252, 0.2004, 0.07295), (-0.1472, 0.2798, 0.07504), (-0.1548, 0.3502, 0.05931), (-0.1472, 0.4319, 0.01699), (-0.1252, 0.4897, -0.03747), (-0.091, 0.5273, -0.1023), (-0.05283, 0.5338, -0.1683), (0.004653, 0.01251, 0.006153), (0.091, 0.1292, 0.04968), (0.1252, 0.2004, 0.07295), (0.1437, 0.2691, 0.0791), (0.1548, 0.3596, 0.05576), (0.1487, 0.4206, 0.02131), (0.1252, 0.4897, -0.03747), (0.091, 0.5273, -0.1023), (0.04784, 0.5411, -0.1711), (-0.04784, 0.5411, -0.1711), (0.002769, 0.01273, 0.006725), (-0.002769, 0.01273, 0.006725), (0.01402, 0.1381, 0.07305), (-0.01402, 0.1381, 0.07305), (0.014, 0.2133, 0.1067), (-0.014, 0.2133, 0.1067), (0.01399, 0.2952, 0.1155), (-0.01399, 0.2952, 0.1155), (0.01399, 0.3759, 0.09851), (-0.01399, 0.3759, 0.09851), (0.014, 0.4473, 0.05743), (-0.014, 0.4473, 0.05743), (0.01403, 0.5026, -0.003712), (-0.01403, 0.5026, -0.003712), (0.01407, 0.5362, -0.07894), (-0.01407, 0.5362, -0.07894), (0.0141, 0.545, -0.1609), (-0.0141, 0.545, -0.1609), (-0.01411, 0.5448, -0.1867), (0.01411, 0.5448, -0.1867), (0.09456, 0.52, -0.0995), (-0.1288, 0.4804, -0.03392), (0.1472, 0.4319, 0.01699), (-0.1548, 0.3596, 0.05576), (0.1472, 0.2798, 0.07504), (-0.1217, 0.1924, 0.07599), (0.08316, 0.1205, 0.05299), (-0.01251, -0.004653, 0.006153), (-0.1292, -0.091, 0.04968), (-0.2004, -0.1252, 0.07295), (-0.2798, -0.1472, 0.07504), (-0.3502, -0.1548, 0.05931), (-0.4319, -0.1472, 0.01699), (-0.4897, -0.1252, -0.03747), (-0.5273, -0.091, -0.1023), (-0.5338, -0.05283, -0.1683), (-0.01251, 0.004653, 0.006153), (-0.1292, 0.091, 0.04968), (-0.2004, 0.1252, 0.07295), (-0.2691, 0.1437, 0.0791), (-0.3596, 0.1548, 0.05576), (-0.4206, 0.1487, 0.02131), (-0.4897, 0.1252, -0.03747), (-0.5273, 0.091, -0.1023), (-0.5411, 0.04784, -0.1711), (-0.5411, -0.04784, -0.1711), (-0.01273, 0.002769, 0.006725), (-0.01273, -0.002769, 0.006725), (-0.1381, 0.01402, 0.07305), (-0.1381, -0.01402, 0.07305), (-0.2133, 0.014, 0.1067), (-0.2133, -0.014, 0.1067), (-0.2952, 0.01399, 0.1155), (-0.2952, -0.01399, 0.1155), (-0.3759, 0.01399, 0.09851), (-0.3759, -0.01399, 0.09851), (-0.4473, 0.014, 0.05743), (-0.4473, -0.014, 0.05743), (-0.5026, 0.01403, -0.003712), (-0.5026, -0.01403, -0.003712), (-0.5362, 0.01407, -0.07894), (-0.5362, -0.01407, -0.07894), (-0.545, 0.0141, -0.1609), (-0.545, -0.0141, -0.1609), (-0.5448, -0.01411, -0.1867), (-0.5448, 0.01411, -0.1867), (-0.52, 0.09456, -0.0995), (-0.4804, -0.1288, -0.03392), (-0.4319, 0.1472, 0.01699), (-0.3596, -0.1548, 0.05576), (-0.2798, 0.1472, 0.07504), (-0.1924, -0.1217, 0.07599), (-0.1205, 0.08316, 0.05299)], [], [(35, 33, 16, 17), (29, 27, 13, 14), (23, 21, 10, 11), (37, 18, 36), (31, 29, 41, 15), (25, 23, 11, 12), (38, 35, 17), (33, 31, 15, 39), (27, 25, 43, 13), (3, 2, 24, 26), (7, 6, 32, 34), (4, 3, 26, 28), (1, 0, 20, 22), (8, 7, 34, 36), (5, 42, 28, 30), (44, 1, 22, 24), (40, 5, 30, 32), (19, 21, 22, 20), (21, 23, 24, 22), (23, 25, 26, 24), (25, 27, 28, 26), (27, 29, 30, 28), (29, 31, 32, 30), (31, 33, 34, 32), (33, 35, 36, 34), (35, 38, 37, 36), (21, 19, 9, 45), (81, 79, 62, 63), (75, 73, 59, 60), (69, 67, 56, 57), (83, 64, 82), (77, 75, 87, 61), (71, 69, 57, 58), (84, 81, 63), (79, 77, 61, 85), (73, 71, 89, 59), (49, 48, 70, 72), (53, 52, 78, 80), (50, 49, 72, 74), (47, 46, 66, 68), (54, 53, 80, 82), (51, 88, 74, 76), (90, 47, 68, 70), (86, 51, 76, 78), (65, 67, 68, 66), (67, 69, 70, 68), (69, 71, 72, 70), (71, 73, 74, 72), (73, 75, 76, 74), (75, 77, 78, 76), (77, 79, 80, 78), (79, 81, 82, 80), (81, 84, 83, 82), (67, 65, 55, 91), (127, 125, 108, 109), (121, 119, 105, 106), (115, 113, 102, 103), (129, 110, 128), (123, 121, 133, 107), (117, 115, 103, 104), (130, 127, 109), (125, 123, 107, 131), (119, 117, 135, 105), (95, 94, 116, 118), (99, 98, 124, 126), (96, 95, 118, 120), (93, 92, 112, 114), (100, 99, 126, 128), (97, 134, 120, 122), (136, 93, 114, 116), (132, 97, 122, 124), (111, 113, 114, 112), (113, 115, 116, 114), (115, 117, 118, 116), (117, 119, 120, 118), (119, 121, 122, 120), (121, 123, 124, 122), (123, 125, 126, 124), (125, 127, 128, 126), (127, 130, 129, 128), (113, 111, 101, 137), (173, 171, 154, 155), (167, 165, 151, 152), (161, 159, 148, 149), (175, 156, 174), (169, 167, 179, 153), (163, 161, 149, 150), (176, 173, 155), (171, 169, 153, 177), (165, 163, 181, 151), (141, 140, 162, 164), (145, 144, 170, 172), (142, 141, 164, 166), (139, 138, 158, 160), (146, 145, 172, 174), (143, 180, 166, 168), (182, 139, 160, 162), (178, 143, 168, 170), (157, 159, 160, 158), (159, 161, 162, 160), (161, 163, 164, 162), (163, 165, 166, 164), (165, 167, 168, 166), (167, 169, 170, 168), (169, 171, 172, 170), (171, 173, 174, 172), (173, 176, 175, 174), (159, 157, 147, 183)])
me_sphere_004.polygons.foreach_set('use_smooth', [True] * 108)
me_sphere_004.polygons.foreach_set('material_index', [0, 0, 0, 0, 0, 0, 0, 0, 0, 0, 0, 0, 0, 0, 0, 0, 0, 1, 1, 1, 1, 1, 1, 1, 1, 1, 0, 0, 0, 0, 0, 0, 0, 0, 0, 0, 0, 0, 0, 0, 0, 0, 0, 0, 1, 1, 1, 1, 1, 1, 1, 1, 1, 0, 0, 0, 0, 0, 0, 0, 0, 0, 0, 0, 0, 0, 0, 0, 0, 0, 0, 1, 1, 1, 1, 1, 1, 1, 1, 1, 0, 0, 0, 0, 0, 0, 0, 0, 0, 0, 0, 0, 0, 0, 0, 0, 0, 0, 1, 1, 1, 1, 1, 1, 1, 1, 1, 0])
_uv = me_sphere_004.uv_layers.new(name='UVMap')
_uv.uv.foreach_set('vector', [0.1705, 0.1, 0.1845, 0.2, 0.1, 0.2, 0.1, 0.1, 0.1905, 0.4, 0.191, 0.5, 0.1, 0.5, 0.1, 0.4, 0.1888, 0.7, 0.1846, 0.8, 0.1, 0.8, 0.1, 0.7, 0.2647, 0.02949, 0.3, 0.1, 0.2295, 0.1, 0.1888, 0.3, 0.1905, 0.4, 0.1, 0.4, 0.1, 0.3, 0.1905, 0.6, 0.1888, 0.7, 0.1, 0.7, 0.1, 0.6, 0.1353, 0.02949, 0.1705, 0.1, 0.1, 0.1, 0.1845, 0.2, 0.1888, 0.3, 0.1, 0.3, 0.1, 0.2, 0.191, 0.5, 0.1905, 0.6, 0.1, 0.6, 0.1, 0.5, 0.3, 0.6, 0.3, 0.7, 0.2112, 0.7, 0.2095, 0.6, 0.3, 0.2, 0.3, 0.3, 0.2112, 0.3, 0.2155, 0.2, 0.3, 0.5, 0.3, 0.6, 0.2095, 0.6, 0.209, 0.5, 0.3, 0.8, 0.3, 0.9, 0.2595, 0.9, 0.2154, 0.8, 0.3, 0.1, 0.3, 0.2, 0.2155, 0.2, 0.2295, 0.1, 0.3, 0.4, 0.3, 0.5, 0.209, 0.5, 0.2095, 0.4, 0.3, 0.7, 0.3, 0.8, 0.2154, 0.8, 0.2112, 0.7, 0.3, 0.3, 0.3, 0.4, 0.2095, 0.4, 0.2112, 0.3, 0.1405, 0.9, 0.1846, 0.8, 0.2154, 0.8, 0.2595, 0.9, 0.1846, 0.8, 0.1888, 0.7, 0.2112, 0.7, 0.2154, 0.8, 0.1888, 0.7, 0.1905, 0.6, 0.2095, 0.6, 0.2112, 0.7, 0.1905, 0.6, 0.191, 0.5, 0.209, 0.5, 0.2095, 0.6, 0.191, 0.5, 0.1905, 0.4, 0.2095, 0.4, 0.209, 0.5, 0.1905, 0.4, 0.1888, 0.3, 0.2112, 0.3, 0.2095, 0.4, 0.1888, 0.3, 0.1845, 0.2, 0.2155, 0.2, 0.2112, 0.3, 0.1845, 0.2, 0.1705, 0.1, 0.2295, 0.1, 0.2155, 0.2, 0.1705, 0.1, 0.1353, 0.02949, 0.1571, 0.01415, 0.1923, 0.08467, 0.1846, 0.8, 0.1405, 0.9, 0.1, 0.9, 0.1, 0.8, 0.1705, 0.1, 0.1845, 0.2, 0.1, 0.2, 0.1, 0.1, 0.1905, 0.4, 0.191, 0.5, 0.1, 0.5, 0.1, 0.4, 0.1888, 0.7, 0.1846, 0.8, 0.1, 0.8, 0.1, 0.7, 0.2647, 0.02949, 0.3, 0.1, 0.2295, 0.1, 0.1888, 0.3, 0.1905, 0.4, 0.1, 0.4, 0.1, 0.3, 0.1905, 0.6, 0.1888, 0.7, 0.1, 0.7, 0.1, 0.6, 0.1353, 0.02949, 0.1705, 0.1, 0.1, 0.1, 0.1845, 0.2, 0.1888, 0.3, 0.1, 0.3, 0.1, 0.2, 0.191, 0.5, 0.1905, 0.6, 0.1, 0.6, 0.1, 0.5, 0.3, 0.6, 0.3, 0.7, 0.2112, 0.7, 0.2095, 0.6, 0.3, 0.2, 0.3, 0.3, 0.2112, 0.3, 0.2155, 0.2, 0.3, 0.5, 0.3, 0.6, 0.2095, 0.6, 0.209, 0.5, 0.3, 0.8, 0.3, 0.9, 0.2595, 0.9, 0.2154, 0.8, 0.3, 0.1, 0.3, 0.2, 0.2155, 0.2, 0.2295, 0.1, 0.3, 0.4, 0.3, 0.5, 0.209, 0.5, 0.2095, 0.4, 0.3, 0.7, 0.3, 0.8, 0.2154, 0.8, 0.2112, 0.7, 0.3, 0.3, 0.3, 0.4, 0.2095, 0.4, 0.2112, 0.3, 0.1405, 0.9, 0.1846, 0.8, 0.2154, 0.8, 0.2595, 0.9, 0.1846, 0.8, 0.1888, 0.7, 0.2112, 0.7, 0.2154, 0.8, 0.1888, 0.7, 0.1905, 0.6, 0.2095, 0.6, 0.2112, 0.7, 0.1905, 0.6, 0.191, 0.5, 0.209, 0.5, 0.2095, 0.6, 0.191, 0.5, 0.1905, 0.4, 0.2095, 0.4, 0.209, 0.5, 0.1905, 0.4, 0.1888, 0.3, 0.2112, 0.3, 0.2095, 0.4, 0.1888, 0.3, 0.1845, 0.2, 0.2155, 0.2, 0.2112, 0.3, 0.1845, 0.2, 0.1705, 0.1, 0.2295, 0.1, 0.2155, 0.2, 0.1705, 0.1, 0.1353, 0.02949, 0.1571, 0.01415, 0.1923, 0.08467, 0.1846, 0.8, 0.1405, 0.9, 0.1, 0.9, 0.1, 0.8, 0.1705, 0.1, 0.1845, 0.2, 0.1, 0.2, 0.1, 0.1, 0.1905, 0.4, 0.191, 0.5, 0.1, 0.5, 0.1, 0.4, 0.1888, 0.7, 0.1846, 0.8, 0.1, 0.8, 0.1, 0.7, 0.2647, 0.02949, 0.3, 0.1, 0.2295, 0.1, 0.1888, 0.3, 0.1905, 0.4, 0.1, 0.4, 0.1, 0.3, 0.1905, 0.6, 0.1888, 0.7, 0.1, 0.7, 0.1, 0.6, 0.1353, 0.02949, 0.1705, 0.1, 0.1, 0.1, 0.1845, 0.2, 0.1888, 0.3, 0.1, 0.3, 0.1, 0.2, 0.191, 0.5, 0.1905, 0.6, 0.1, 0.6, 0.1, 0.5, 0.3, 0.6, 0.3, 0.7, 0.2112, 0.7, 0.2095, 0.6, 0.3, 0.2, 0.3, 0.3, 0.2112, 0.3, 0.2155, 0.2, 0.3, 0.5, 0.3, 0.6, 0.2095, 0.6, 0.209, 0.5, 0.3, 0.8, 0.3, 0.9, 0.2595, 0.9, 0.2154, 0.8, 0.3, 0.1, 0.3, 0.2, 0.2155, 0.2, 0.2295, 0.1, 0.3, 0.4, 0.3, 0.5, 0.209, 0.5, 0.2095, 0.4, 0.3, 0.7, 0.3, 0.8, 0.2154, 0.8, 0.2112, 0.7, 0.3, 0.3, 0.3, 0.4, 0.2095, 0.4, 0.2112, 0.3, 0.1405, 0.9, 0.1846, 0.8, 0.2154, 0.8, 0.2595, 0.9, 0.1846, 0.8, 0.1888, 0.7, 0.2112, 0.7, 0.2154, 0.8, 0.1888, 0.7, 0.1905, 0.6, 0.2095, 0.6, 0.2112, 0.7, 0.1905, 0.6, 0.191, 0.5, 0.209, 0.5, 0.2095, 0.6, 0.191, 0.5, 0.1905, 0.4, 0.2095, 0.4, 0.209, 0.5, 0.1905, 0.4, 0.1888, 0.3, 0.2112, 0.3, 0.2095, 0.4, 0.1888, 0.3, 0.1845, 0.2, 0.2155, 0.2, 0.2112, 0.3, 0.1845, 0.2, 0.1705, 0.1, 0.2295, 0.1, 0.2155, 0.2, 0.1705, 0.1, 0.1353, 0.02949, 0.1571, 0.01415, 0.1923, 0.08467, 0.1846, 0.8, 0.1405, 0.9, 0.1, 0.9, 0.1, 0.8, 0.1705, 0.1, 0.1845, 0.2, 0.1, 0.2, 0.1, 0.1, 0.1905, 0.4, 0.191, 0.5, 0.1, 0.5, 0.1, 0.4, 0.1888, 0.7, 0.1846, 0.8, 0.1, 0.8, 0.1, 0.7, 0.2647, 0.02949, 0.3, 0.1, 0.2295, 0.1, 0.1888, 0.3, 0.1905, 0.4, 0.1, 0.4, 0.1, 0.3, 0.1905, 0.6, 0.1888, 0.7, 0.1, 0.7, 0.1, 0.6, 0.1353, 0.02949, 0.1705, 0.1, 0.1, 0.1, 0.1845, 0.2, 0.1888, 0.3, 0.1, 0.3, 0.1, 0.2, 0.191, 0.5, 0.1905, 0.6, 0.1, 0.6, 0.1, 0.5, 0.3, 0.6, 0.3, 0.7, 0.2112, 0.7, 0.2095, 0.6, 0.3, 0.2, 0.3, 0.3, 0.2112, 0.3, 0.2155, 0.2, 0.3, 0.5, 0.3, 0.6, 0.2095, 0.6, 0.209, 0.5, 0.3, 0.8, 0.3, 0.9, 0.2595, 0.9, 0.2154, 0.8, 0.3, 0.1, 0.3, 0.2, 0.2155, 0.2, 0.2295, 0.1, 0.3, 0.4, 0.3, 0.5, 0.209, 0.5, 0.2095, 0.4, 0.3, 0.7, 0.3, 0.8, 0.2154, 0.8, 0.2112, 0.7, 0.3, 0.3, 0.3, 0.4, 0.2095, 0.4, 0.2112, 0.3, 0.1405, 0.9, 0.1846, 0.8, 0.2154, 0.8, 0.2595, 0.9, 0.1846, 0.8, 0.1888, 0.7, 0.2112, 0.7, 0.2154, 0.8, 0.1888, 0.7, 0.1905, 0.6, 0.2095, 0.6, 0.2112, 0.7, 0.1905, 0.6, 0.191, 0.5, 0.209, 0.5, 0.2095, 0.6, 0.191, 0.5, 0.1905, 0.4, 0.2095, 0.4, 0.209, 0.5, 0.1905, 0.4, 0.1888, 0.3, 0.2112, 0.3, 0.2095, 0.4, 0.1888, 0.3, 0.1845, 0.2, 0.2155, 0.2, 0.2112, 0.3, 0.1845, 0.2, 0.1705, 0.1, 0.2295, 0.1, 0.2155, 0.2, 0.1705, 0.1, 0.1353, 0.02949, 0.1571, 0.01415, 0.1923, 0.08467, 0.1846, 0.8, 0.1405, 0.9, 0.1, 0.9, 0.1, 0.8])
me_sphere_004.materials.append(mat_material_002)
me_sphere_004.materials.append(mat_material_003)
me_sphere_004.use_remesh_fix_poles = True
me_sphere_004.use_remesh_preserve_attributes = False
me_sphere_004.use_mirror_vertex_groups = False
me_sphere_004.update()
me_sphere_003 = bpy.data.meshes.new('Sphere.003')
me_sphere_003.from_pydata([(0.004653, -0.01251, 0.02636), (0.091, -0.1292, 0.04902), (0.1252, -0.2004, 0.07228), (0.1472, -0.2798, 0.07437), (0.1548, -0.3502, 0.05864), (0.1472, -0.4319, 0.01632), (0.1252, -0.4897, -0.03814), (0.091, -0.5273, -0.103), (0.05283, -0.5338, -0.169), (-0.004653, -0.01251, 0.02636), (-0.091, -0.1292, 0.04902), (-0.1252, -0.2004, 0.07228), (-0.1437, -0.2691, 0.07843), (-0.1548, -0.3596, 0.05509), (-0.1487, -0.4206, 0.02064), (-0.1252, -0.4897, -0.03814), (-0.091, -0.5273, -0.103), (-0.04784, -0.5411, -0.1718), (0.04784, -0.5411, -0.1718), (-0.002769, -0.01273, 0.02693), (0.002769, -0.01273, 0.02693), (-0.01402, -0.1381, 0.07238), (0.01402, -0.1381, 0.07238), (-0.014, -0.2133, 0.106), (0.014, -0.2133, 0.106), (-0.01399, -0.2952, 0.1148), (0.01399, -0.2952, 0.1148), (-0.01399, -0.3759, 0.09784), (0.01399, -0.3759, 0.09784), (-0.014, -0.4473, 0.05676), (0.014, -0.4473, 0.05676), (-0.01403, -0.5026, -0.004381), (0.01403, -0.5026, -0.004381), (-0.01407, -0.5362, -0.07961), (0.01407, -0.5362, -0.07961), (-0.0141, -0.545, -0.1616), (0.0141, -0.545, -0.1616), (0.01411, -0.5448, -0.1874), (-0.01411, -0.5448, -0.1874), (-0.09456, -0.52, -0.1002), (0.1288, -0.4804, -0.03458), (-0.1472, -0.4319, 0.01632), (0.1548, -0.3596, 0.05509), (-0.1472, -0.2798, 0.07437), (0.1217, -0.1924, 0.07533), (-0.08316, -0.1205, 0.05232), (0.01251, 0.004653, 0.02636), (0.1292, 0.091, 0.04902), (0.2004, 0.1252, 0.07228), (0.2798, 0.1472, 0.07437), (0.3502, 0.1548, 0.05864), (0.4319, 0.1472, 0.01632), (0.4897, 0.1252, -0.03814), (0.5273, 0.091, -0.103), (0.5338, 0.05283, -0.169), (0.01251, -0.004653, 0.02636), (0.1292, -0.091, 0.04902), (0.2004, -0.1252, 0.07228), (0.2691, -0.1437, 0.07843), (0.3596, -0.1548, 0.05509), (0.4206, -0.1487, 0.02064), (0.4897, -0.1252, -0.03814), (0.5273, -0.091, -0.103), (0.5411, -0.04784, -0.1718), (0.5411, 0.04784, -0.1718), (0.01273, -0.002769, 0.02693), (0.01273, 0.002769, 0.02693), (0.1381, -0.01402, 0.07238), (0.1381, 0.01402, 0.07238), (0.2133, -0.014, 0.106), (0.2133, 0.014, 0.106), (0.2952, -0.01399, 0.1148), (0.2952, 0.01399, 0.1148), (0.3759, -0.01399, 0.09784), (0.3759, 0.01399, 0.09784), (0.4473, -0.014, 0.05676), (0.4473, 0.014, 0.05676), (0.5026, -0.01403, -0.004381), (0.5026, 0.01403, -0.004381), (0.5362, -0.01407, -0.07961), (0.5362, 0.01407, -0.07961), (0.545, -0.0141, -0.1616), (0.545, 0.0141, -0.1616), (0.5448, 0.01411, -0.1874), (0.5448, -0.01411, -0.1874), (0.52, -0.09456, -0.1002), (0.4804, 0.1288, -0.03458), (0.4319, -0.1472, 0.01632), (0.3596, 0.1548, 0.05509), (0.2798, -0.1472, 0.07437), (0.1924, 0.1217, 0.07533), (0.1205, -0.08316, 0.05232), (-0.004653, 0.01251, 0.02636), (-0.091, 0.1292, 0.04902), (-0.1252, 0.2004, 0.07228), (-0.1472, 0.2798, 0.07437), (-0.1548, 0.3502, 0.05864), (-0.1472, 0.4319, 0.01632), (-0.1252, 0.4897, -0.03814), (-0.091, 0.5273, -0.103), (-0.05283, 0.5338, -0.169), (0.004653, 0.01251, 0.02636), (0.091, 0.1292, 0.04902), (0.1252, 0.2004, 0.07228), (0.1437, 0.2691, 0.07843), (0.1548, 0.3596, 0.05509), (0.1487, 0.4206, 0.02064), (0.1252, 0.4897, -0.03814), (0.091, 0.5273, -0.103), (0.04784, 0.5411, -0.1718), (-0.04784, 0.5411, -0.1718), (0.002769, 0.01273, 0.02693), (-0.002769, 0.01273, 0.02693), (0.01402, 0.1381, 0.07238), (-0.01402, 0.1381, 0.07238), (0.014, 0.2133, 0.106), (-0.014, 0.2133, 0.106), (0.01399, 0.2952, 0.1148), (-0.01399, 0.2952, 0.1148), (0.01399, 0.3759, 0.09784), (-0.01399, 0.3759, 0.09784), (0.014, 0.4473, 0.05676), (-0.014, 0.4473, 0.05676), (0.01403, 0.5026, -0.004381), (-0.01403, 0.5026, -0.004381), (0.01407, 0.5362, -0.07961), (-0.01407, 0.5362, -0.07961), (0.0141, 0.545, -0.1616), (-0.0141, 0.545, -0.1616), (-0.01411, 0.5448, -0.1874), (0.01411, 0.5448, -0.1874), (0.09456, 0.52, -0.1002), (-0.1288, 0.4804, -0.03458), (0.1472, 0.4319, 0.01632), (-0.1548, 0.3596, 0.05509), (0.1472, 0.2798, 0.07437), (-0.1217, 0.1924, 0.07533), (0.08316, 0.1205, 0.05232), (-0.01251, -0.004653, 0.02636), (-0.1292, -0.091, 0.04902), (-0.2004, -0.1252, 0.07228), (-0.2798, -0.1472, 0.07437), (-0.3502, -0.1548, 0.05864), (-0.4319, -0.1472, 0.01632), (-0.4897, -0.1252, -0.03814), (-0.5273, -0.091, -0.103), (-0.5338, -0.05283, -0.169), (-0.01251, 0.004653, 0.02636), (-0.1292, 0.091, 0.04902), (-0.2004, 0.1252, 0.07228), (-0.2691, 0.1437, 0.07843), (-0.3596, 0.1548, 0.05509), (-0.4206, 0.1487, 0.02064), (-0.4897, 0.1252, -0.03814), (-0.5273, 0.091, -0.103), (-0.5411, 0.04784, -0.1718), (-0.5411, -0.04784, -0.1718), (-0.01273, 0.002769, 0.02693), (-0.01273, -0.002769, 0.02693), (-0.1381, 0.01402, 0.07238), (-0.1381, -0.01402, 0.07238), (-0.2133, 0.014, 0.106), (-0.2133, -0.014, 0.106), (-0.2952, 0.01399, 0.1148), (-0.2952, -0.01399, 0.1148), (-0.3759, 0.01399, 0.09784), (-0.3759, -0.01399, 0.09784), (-0.4473, 0.014, 0.05676), (-0.4473, -0.014, 0.05676), (-0.5026, 0.01403, -0.004381), (-0.5026, -0.01403, -0.004381), (-0.5362, 0.01407, -0.07961), (-0.5362, -0.01407, -0.07961), (-0.545, 0.0141, -0.1616), (-0.545, -0.0141, -0.1616), (-0.5448, -0.01411, -0.1874), (-0.5448, 0.01411, -0.1874), (-0.52, 0.09456, -0.1002), (-0.4804, -0.1288, -0.03458), (-0.4319, 0.1472, 0.01632), (-0.3596, -0.1548, 0.05509), (-0.2798, 0.1472, 0.07437), (-0.1924, -0.1217, 0.07533), (-0.1205, 0.08316, 0.05232)], [], [(35, 33, 16, 17), (29, 27, 13, 14), (23, 21, 10, 11), (37, 18, 36), (31, 29, 41, 15), (25, 23, 11, 12), (38, 35, 17), (33, 31, 15, 39), (27, 25, 43, 13), (3, 2, 24, 26), (7, 6, 32, 34), (4, 3, 26, 28), (1, 0, 20, 22), (8, 7, 34, 36), (5, 42, 28, 30), (44, 1, 22, 24), (40, 5, 30, 32), (19, 21, 22, 20), (21, 23, 24, 22), (23, 25, 26, 24), (25, 27, 28, 26), (27, 29, 30, 28), (29, 31, 32, 30), (31, 33, 34, 32), (33, 35, 36, 34), (35, 38, 37, 36), (21, 19, 9, 45), (81, 79, 62, 63), (75, 73, 59, 60), (69, 67, 56, 57), (83, 64, 82), (77, 75, 87, 61), (71, 69, 57, 58), (84, 81, 63), (79, 77, 61, 85), (73, 71, 89, 59), (49, 48, 70, 72), (53, 52, 78, 80), (50, 49, 72, 74), (47, 46, 66, 68), (54, 53, 80, 82), (51, 88, 74, 76), (90, 47, 68, 70), (86, 51, 76, 78), (65, 67, 68, 66), (67, 69, 70, 68), (69, 71, 72, 70), (71, 73, 74, 72), (73, 75, 76, 74), (75, 77, 78, 76), (77, 79, 80, 78), (79, 81, 82, 80), (81, 84, 83, 82), (67, 65, 55, 91), (127, 125, 108, 109), (121, 119, 105, 106), (115, 113, 102, 103), (129, 110, 128), (123, 121, 133, 107), (117, 115, 103, 104), (130, 127, 109), (125, 123, 107, 131), (119, 117, 135, 105), (95, 94, 116, 118), (99, 98, 124, 126), (96, 95, 118, 120), (93, 92, 112, 114), (100, 99, 126, 128), (97, 134, 120, 122), (136, 93, 114, 116), (132, 97, 122, 124), (111, 113, 114, 112), (113, 115, 116, 114), (115, 117, 118, 116), (117, 119, 120, 118), (119, 121, 122, 120), (121, 123, 124, 122), (123, 125, 126, 124), (125, 127, 128, 126), (127, 130, 129, 128), (113, 111, 101, 137), (173, 171, 154, 155), (167, 165, 151, 152), (161, 159, 148, 149), (175, 156, 174), (169, 167, 179, 153), (163, 161, 149, 150), (176, 173, 155), (171, 169, 153, 177), (165, 163, 181, 151), (141, 140, 162, 164), (145, 144, 170, 172), (142, 141, 164, 166), (139, 138, 158, 160), (146, 145, 172, 174), (143, 180, 166, 168), (182, 139, 160, 162), (178, 143, 168, 170), (157, 159, 160, 158), (159, 161, 162, 160), (161, 163, 164, 162), (163, 165, 166, 164), (165, 167, 168, 166), (167, 169, 170, 168), (169, 171, 172, 170), (171, 173, 174, 172), (173, 176, 175, 174), (159, 157, 147, 183)])
me_sphere_003.polygons.foreach_set('use_smooth', [True] * 108)
me_sphere_003.polygons.foreach_set('material_index', [0, 0, 0, 0, 0, 0, 0, 0, 0, 0, 0, 0, 0, 0, 0, 0, 0, 1, 1, 1, 1, 1, 1, 1, 1, 1, 0, 0, 0, 0, 0, 0, 0, 0, 0, 0, 0, 0, 0, 0, 0, 0, 0, 0, 1, 1, 1, 1, 1, 1, 1, 1, 1, 0, 0, 0, 0, 0, 0, 0, 0, 0, 0, 0, 0, 0, 0, 0, 0, 0, 0, 1, 1, 1, 1, 1, 1, 1, 1, 1, 0, 0, 0, 0, 0, 0, 0, 0, 0, 0, 0, 0, 0, 0, 0, 0, 0, 0, 1, 1, 1, 1, 1, 1, 1, 1, 1, 0])
_uv = me_sphere_003.uv_layers.new(name='UVMap')
_uv.uv.foreach_set('vector', [0.1705, 0.1, 0.1845, 0.2, 0.1, 0.2, 0.1, 0.1, 0.1905, 0.4, 0.191, 0.5, 0.1, 0.5, 0.1, 0.4, 0.1888, 0.7, 0.1846, 0.8, 0.1, 0.8, 0.1, 0.7, 0.2647, 0.02949, 0.3, 0.1, 0.2295, 0.1, 0.1888, 0.3, 0.1905, 0.4, 0.1, 0.4, 0.1, 0.3, 0.1905, 0.6, 0.1888, 0.7, 0.1, 0.7, 0.1, 0.6, 0.1353, 0.02949, 0.1705, 0.1, 0.1, 0.1, 0.1845, 0.2, 0.1888, 0.3, 0.1, 0.3, 0.1, 0.2, 0.191, 0.5, 0.1905, 0.6, 0.1, 0.6, 0.1, 0.5, 0.3, 0.6, 0.3, 0.7, 0.2112, 0.7, 0.2095, 0.6, 0.3, 0.2, 0.3, 0.3, 0.2112, 0.3, 0.2155, 0.2, 0.3, 0.5, 0.3, 0.6, 0.2095, 0.6, 0.209, 0.5, 0.3, 0.8, 0.3, 0.9, 0.2595, 0.9, 0.2154, 0.8, 0.3, 0.1, 0.3, 0.2, 0.2155, 0.2, 0.2295, 0.1, 0.3, 0.4, 0.3, 0.5, 0.209, 0.5, 0.2095, 0.4, 0.3, 0.7, 0.3, 0.8, 0.2154, 0.8, 0.2112, 0.7, 0.3, 0.3, 0.3, 0.4, 0.2095, 0.4, 0.2112, 0.3, 0.1405, 0.9, 0.1846, 0.8, 0.2154, 0.8, 0.2595, 0.9, 0.1846, 0.8, 0.1888, 0.7, 0.2112, 0.7, 0.2154, 0.8, 0.1888, 0.7, 0.1905, 0.6, 0.2095, 0.6, 0.2112, 0.7, 0.1905, 0.6, 0.191, 0.5, 0.209, 0.5, 0.2095, 0.6, 0.191, 0.5, 0.1905, 0.4, 0.2095, 0.4, 0.209, 0.5, 0.1905, 0.4, 0.1888, 0.3, 0.2112, 0.3, 0.2095, 0.4, 0.1888, 0.3, 0.1845, 0.2, 0.2155, 0.2, 0.2112, 0.3, 0.1845, 0.2, 0.1705, 0.1, 0.2295, 0.1, 0.2155, 0.2, 0.1705, 0.1, 0.1353, 0.02949, 0.1571, 0.01415, 0.1923, 0.08467, 0.1846, 0.8, 0.1405, 0.9, 0.1, 0.9, 0.1, 0.8, 0.1705, 0.1, 0.1845, 0.2, 0.1, 0.2, 0.1, 0.1, 0.1905, 0.4, 0.191, 0.5, 0.1, 0.5, 0.1, 0.4, 0.1888, 0.7, 0.1846, 0.8, 0.1, 0.8, 0.1, 0.7, 0.2647, 0.02949, 0.3, 0.1, 0.2295, 0.1, 0.1888, 0.3, 0.1905, 0.4, 0.1, 0.4, 0.1, 0.3, 0.1905, 0.6, 0.1888, 0.7, 0.1, 0.7, 0.1, 0.6, 0.1353, 0.02949, 0.1705, 0.1, 0.1, 0.1, 0.1845, 0.2, 0.1888, 0.3, 0.1, 0.3, 0.1, 0.2, 0.191, 0.5, 0.1905, 0.6, 0.1, 0.6, 0.1, 0.5, 0.3, 0.6, 0.3, 0.7, 0.2112, 0.7, 0.2095, 0.6, 0.3, 0.2, 0.3, 0.3, 0.2112, 0.3, 0.2155, 0.2, 0.3, 0.5, 0.3, 0.6, 0.2095, 0.6, 0.209, 0.5, 0.3, 0.8, 0.3, 0.9, 0.2595, 0.9, 0.2154, 0.8, 0.3, 0.1, 0.3, 0.2, 0.2155, 0.2, 0.2295, 0.1, 0.3, 0.4, 0.3, 0.5, 0.209, 0.5, 0.2095, 0.4, 0.3, 0.7, 0.3, 0.8, 0.2154, 0.8, 0.2112, 0.7, 0.3, 0.3, 0.3, 0.4, 0.2095, 0.4, 0.2112, 0.3, 0.1405, 0.9, 0.1846, 0.8, 0.2154, 0.8, 0.2595, 0.9, 0.1846, 0.8, 0.1888, 0.7, 0.2112, 0.7, 0.2154, 0.8, 0.1888, 0.7, 0.1905, 0.6, 0.2095, 0.6, 0.2112, 0.7, 0.1905, 0.6, 0.191, 0.5, 0.209, 0.5, 0.2095, 0.6, 0.191, 0.5, 0.1905, 0.4, 0.2095, 0.4, 0.209, 0.5, 0.1905, 0.4, 0.1888, 0.3, 0.2112, 0.3, 0.2095, 0.4, 0.1888, 0.3, 0.1845, 0.2, 0.2155, 0.2, 0.2112, 0.3, 0.1845, 0.2, 0.1705, 0.1, 0.2295, 0.1, 0.2155, 0.2, 0.1705, 0.1, 0.1353, 0.02949, 0.1571, 0.01415, 0.1923, 0.08467, 0.1846, 0.8, 0.1405, 0.9, 0.1, 0.9, 0.1, 0.8, 0.1705, 0.1, 0.1845, 0.2, 0.1, 0.2, 0.1, 0.1, 0.1905, 0.4, 0.191, 0.5, 0.1, 0.5, 0.1, 0.4, 0.1888, 0.7, 0.1846, 0.8, 0.1, 0.8, 0.1, 0.7, 0.2647, 0.02949, 0.3, 0.1, 0.2295, 0.1, 0.1888, 0.3, 0.1905, 0.4, 0.1, 0.4, 0.1, 0.3, 0.1905, 0.6, 0.1888, 0.7, 0.1, 0.7, 0.1, 0.6, 0.1353, 0.02949, 0.1705, 0.1, 0.1, 0.1, 0.1845, 0.2, 0.1888, 0.3, 0.1, 0.3, 0.1, 0.2, 0.191, 0.5, 0.1905, 0.6, 0.1, 0.6, 0.1, 0.5, 0.3, 0.6, 0.3, 0.7, 0.2112, 0.7, 0.2095, 0.6, 0.3, 0.2, 0.3, 0.3, 0.2112, 0.3, 0.2155, 0.2, 0.3, 0.5, 0.3, 0.6, 0.2095, 0.6, 0.209, 0.5, 0.3, 0.8, 0.3, 0.9, 0.2595, 0.9, 0.2154, 0.8, 0.3, 0.1, 0.3, 0.2, 0.2155, 0.2, 0.2295, 0.1, 0.3, 0.4, 0.3, 0.5, 0.209, 0.5, 0.2095, 0.4, 0.3, 0.7, 0.3, 0.8, 0.2154, 0.8, 0.2112, 0.7, 0.3, 0.3, 0.3, 0.4, 0.2095, 0.4, 0.2112, 0.3, 0.1405, 0.9, 0.1846, 0.8, 0.2154, 0.8, 0.2595, 0.9, 0.1846, 0.8, 0.1888, 0.7, 0.2112, 0.7, 0.2154, 0.8, 0.1888, 0.7, 0.1905, 0.6, 0.2095, 0.6, 0.2112, 0.7, 0.1905, 0.6, 0.191, 0.5, 0.209, 0.5, 0.2095, 0.6, 0.191, 0.5, 0.1905, 0.4, 0.2095, 0.4, 0.209, 0.5, 0.1905, 0.4, 0.1888, 0.3, 0.2112, 0.3, 0.2095, 0.4, 0.1888, 0.3, 0.1845, 0.2, 0.2155, 0.2, 0.2112, 0.3, 0.1845, 0.2, 0.1705, 0.1, 0.2295, 0.1, 0.2155, 0.2, 0.1705, 0.1, 0.1353, 0.02949, 0.1571, 0.01415, 0.1923, 0.08467, 0.1846, 0.8, 0.1405, 0.9, 0.1, 0.9, 0.1, 0.8, 0.1705, 0.1, 0.1845, 0.2, 0.1, 0.2, 0.1, 0.1, 0.1905, 0.4, 0.191, 0.5, 0.1, 0.5, 0.1, 0.4, 0.1888, 0.7, 0.1846, 0.8, 0.1, 0.8, 0.1, 0.7, 0.2647, 0.02949, 0.3, 0.1, 0.2295, 0.1, 0.1888, 0.3, 0.1905, 0.4, 0.1, 0.4, 0.1, 0.3, 0.1905, 0.6, 0.1888, 0.7, 0.1, 0.7, 0.1, 0.6, 0.1353, 0.02949, 0.1705, 0.1, 0.1, 0.1, 0.1845, 0.2, 0.1888, 0.3, 0.1, 0.3, 0.1, 0.2, 0.191, 0.5, 0.1905, 0.6, 0.1, 0.6, 0.1, 0.5, 0.3, 0.6, 0.3, 0.7, 0.2112, 0.7, 0.2095, 0.6, 0.3, 0.2, 0.3, 0.3, 0.2112, 0.3, 0.2155, 0.2, 0.3, 0.5, 0.3, 0.6, 0.2095, 0.6, 0.209, 0.5, 0.3, 0.8, 0.3, 0.9, 0.2595, 0.9, 0.2154, 0.8, 0.3, 0.1, 0.3, 0.2, 0.2155, 0.2, 0.2295, 0.1, 0.3, 0.4, 0.3, 0.5, 0.209, 0.5, 0.2095, 0.4, 0.3, 0.7, 0.3, 0.8, 0.2154, 0.8, 0.2112, 0.7, 0.3, 0.3, 0.3, 0.4, 0.2095, 0.4, 0.2112, 0.3, 0.1405, 0.9, 0.1846, 0.8, 0.2154, 0.8, 0.2595, 0.9, 0.1846, 0.8, 0.1888, 0.7, 0.2112, 0.7, 0.2154, 0.8, 0.1888, 0.7, 0.1905, 0.6, 0.2095, 0.6, 0.2112, 0.7, 0.1905, 0.6, 0.191, 0.5, 0.209, 0.5, 0.2095, 0.6, 0.191, 0.5, 0.1905, 0.4, 0.2095, 0.4, 0.209, 0.5, 0.1905, 0.4, 0.1888, 0.3, 0.2112, 0.3, 0.2095, 0.4, 0.1888, 0.3, 0.1845, 0.2, 0.2155, 0.2, 0.2112, 0.3, 0.1845, 0.2, 0.1705, 0.1, 0.2295, 0.1, 0.2155, 0.2, 0.1705, 0.1, 0.1353, 0.02949, 0.1571, 0.01415, 0.1923, 0.08467, 0.1846, 0.8, 0.1405, 0.9, 0.1, 0.9, 0.1, 0.8])
me_sphere_003.materials.append(mat_material_002)
me_sphere_003.materials.append(mat_material_003)
me_sphere_003.use_remesh_fix_poles = True
me_sphere_003.use_remesh_preserve_attributes = False
me_sphere_003.use_mirror_vertex_groups = False
me_sphere_003.update()

# ---- objects
ob_light = bpy.data.objects.new('Light', light_light)
ob_camera = bpy.data.objects.new('Camera', cam_camera)
ob_trunk = bpy.data.objects.new('Trunk', me_cylinder_001)
ob_leaves_001 = bpy.data.objects.new('Leaves.001', me_sphere_004)
ob_leaves_002 = bpy.data.objects.new('Leaves.002', me_sphere_003)

# ---- transforms, parenting, visibility, modifiers, constraints
ob_light.location = (4.076, 1.005, 5.904)
ob_light.rotation_euler = (0.6503, 0.05522, 1.866)
ob_light.lock_rotations_4d = False
ob_light.empty_display_type = 'ARROWS'
ob_light.color = (0.0, 0.0, 0.0, 0.0)
ob_light.lineart.crease_threshold = 0.0
ob_camera.location = (7.359, -6.926, 4.958)
ob_camera.rotation_euler = (1.109, 0.0, 0.8149)
ob_camera.lock_rotations_4d = False
ob_camera.empty_display_type = 'ARROWS'
ob_camera.color = (0.0, 0.0, 0.0, 0.0)
ob_camera.display_type = 'WIRE'
ob_camera.lineart.crease_threshold = 0.0
ob_trunk.location = (0.0, 0.0, 0.0)
ob_trunk.scale = (0.07172, 0.07172, 1.0)
ob_trunk.lineart.crease_threshold = 0.0
_m = ob_trunk.modifiers.new('Auto Smooth', 'NODES')
_m.node_group = ng_auto_smooth
_gi = [s.identifier for s in ng_auto_smooth.interface.items_tree if s.item_type == 'SOCKET' and s.in_out == 'INPUT']
_m[_gi[1]] = 1.309  # Angle
ob_leaves_001.location = (-0.003275, -8.561e-08, 0.9988)
ob_leaves_001.rotation_euler = (0.1468, -0.1452, 5.487)
ob_leaves_001.lineart.crease_threshold = 0.0
_m = ob_leaves_001.modifiers.new('Auto Smooth', 'NODES')
_m.node_group = ng_auto_smooth
_gi = [s.identifier for s in ng_auto_smooth.interface.items_tree if s.item_type == 'SOCKET' and s.in_out == 'INPUT']
_m[_gi[1]] = 0.5236  # Angle
ob_leaves_002.location = (0.003274, -6.914e-08, 0.9675)
ob_leaves_002.rotation_euler = (0.2061, -1e-07, 4.712)
ob_leaves_002.lineart.crease_threshold = 0.0
_m = ob_leaves_002.modifiers.new('Auto Smooth', 'NODES')
_m.node_group = ng_auto_smooth
_gi = [s.identifier for s in ng_auto_smooth.interface.items_tree if s.item_type == 'SOCKET' and s.in_out == 'INPUT']
_m[_gi[1]] = 0.5236  # Angle

# ---- collection membership
col_collection.objects.link(ob_light)
col_collection.objects.link(ob_camera)
col_palm_tree.objects.link(ob_trunk)
col_leaves.objects.link(ob_leaves_001)
col_leaves.objects.link(ob_leaves_002)

# ---- scene / render settings (as saved in the file)
scene.camera = ob_camera
scene.frame_start = 1; scene.frame_end = 250; scene.frame_set(1)
scene.render.engine = 'BLENDER_EEVEE_NEXT'
scene.cycles.use_denoising = False
scene.cycles.samples = 128
scene.cycles.sampling_pattern = 'TABULATED_SOBOL'
scene.cycles.use_adaptive_sampling = False
scene.cycles.use_light_tree = False
scene.eevee.use_gtao = True
scene.view_settings.view_transform = 'Filmic'
bpy.context.view_layer.update()
